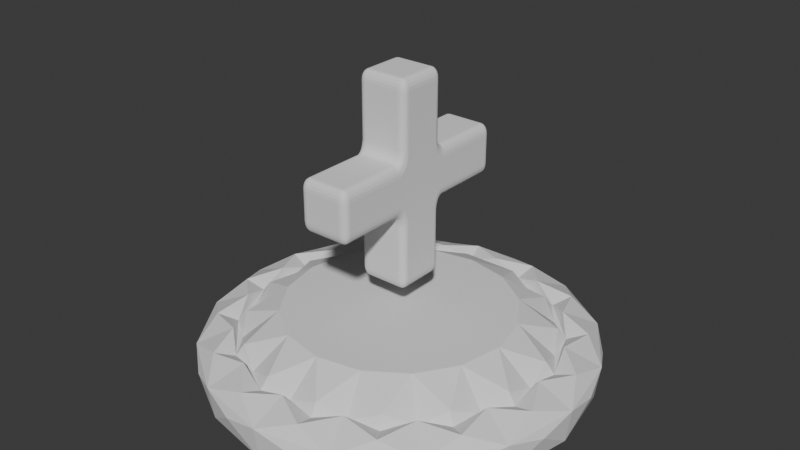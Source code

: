 # Source: health_pickup.blend  (saved by Blender 4.2.66; exported with 4.5.12 LTS)
import bpy
from mathutils import Matrix  # noqa: F401  (used for matrix-valued properties, if any)

bpy.ops.wm.read_factory_settings(use_empty=True)
scene = bpy.context.scene
scene.name = 'Scene'

# ---- collections
col_collection = bpy.data.collections.new('Collection'); scene.collection.children.link(col_collection)

# ---- world
world_world = bpy.data.worlds.new('World'); scene.world = world_world
world_world.use_nodes = True; world_world.node_tree.nodes.clear()
_N = world_world.node_tree.nodes; _L = world_world.node_tree.links
n0 = _N.new('ShaderNodeOutputWorld'); n0.name = 'World Output'; n0.location = (300, 300)
n1 = _N.new('ShaderNodeBackground'); n1.name = 'Background'; n1.location = (10, 300)
n1.inputs[0].default_value = (0.05088, 0.05088, 0.05088, 1.0)
_L.new(n1.outputs[0], n0.inputs[0])
n0.is_active_output = True
world_world.color = (0.05088, 0.05088, 0.05088)
world_world.sun_shadow_jitter_overblur = 0.0

# ---- meshes
me_cylinder = bpy.data.meshes.new('Cylinder')
me_cylinder.from_pydata([(0.0, 3.762, -0.614), (0.7522, 3.782, 0.614), (1.44, 3.475, -0.614), (2.142, 3.206, 0.614), (2.66, 2.66, -0.614), (3.206, 2.142, 0.614), (3.475, 1.44, -0.614), (3.782, 0.7522, 0.614), (3.762, 0.0, -0.614), (3.782, -0.7522, 0.614), (3.475, -1.44, -0.614), (3.206, -2.142, 0.614), (2.66, -2.66, -0.614), (2.142, -3.206, 0.614), (1.44, -3.475, -0.614), (0.7522, -3.782, 0.614), (0.0, -3.762, -0.614), (-0.7522, -3.782, 0.614), (-1.44, -3.475, -0.614), (-2.142, -3.206, 0.614), (-2.66, -2.66, -0.614), (-3.206, -2.142, 0.614), (-3.475, -1.44, -0.614), (-3.782, -0.7522, 0.614), (-3.762, 0.0, -0.614), (-3.782, 0.7522, 0.614), (-3.475, 1.44, -0.614), (-3.206, 2.142, 0.614), (-2.66, 2.66, -0.614), (-2.142, 3.206, 0.614), (-1.44, 3.475, -0.614), (-0.7522, 3.782, 0.614), (-9.105e-10, 3.856, 1.051), (0.0, 3.147, 1.797), (1.204, 2.907, 1.797), (1.475, 3.562, 1.051), (2.225, 2.225, 1.797), (2.726, 2.726, 1.051), (2.907, 1.204, 1.797), (3.562, 1.475, 1.051), (3.147, -1.863e-09, 1.797), (3.856, -2.429e-09, 1.051), (2.907, -1.204, 1.797), (3.562, -1.475, 1.051), (2.225, -2.225, 1.797), (2.726, -2.726, 1.051), (1.204, -2.907, 1.797), (1.475, -3.562, 1.051), (0.0, -3.147, 1.797), (-9.105e-10, -3.856, 1.051), (-1.204, -2.907, 1.797), (-1.475, -3.562, 1.051), (-2.225, -2.225, 1.797), (-2.726, -2.726, 1.051), (-2.907, -1.204, 1.797), (-3.562, -1.475, 1.051), (-3.147, -1.863e-09, 1.797), (-3.856, -2.429e-09, 1.051), (-2.907, 1.204, 1.797), (-3.562, 1.475, 1.051), (-2.225, 2.225, 1.797), (-2.726, 2.726, 1.051), (-1.204, 2.907, 1.797), (-1.475, 3.562, 1.051), (0.6934, 3.486, 1.596), (1.975, 2.955, 1.596), (2.955, 1.975, 1.596), (3.486, 0.6934, 1.596), (3.486, -0.6934, 1.596), (2.955, -1.975, 1.596), (1.975, -2.955, 1.596), (0.6934, -3.486, 1.596), (-0.6934, -3.486, 1.596), (-1.975, -2.955, 1.596), (-2.955, -1.975, 1.596), (-3.486, -0.6934, 1.596), (-3.486, 0.6934, 1.596), (-2.955, 1.975, 1.596), (-1.975, 2.955, 1.596), (-0.6934, 3.486, 1.596), (6.976e-10, 2.985, 1.255), (1.142, 2.758, 1.255), (2.111, 2.111, 1.255), (2.758, 1.142, 1.255), (2.985, -1.863e-09, 1.255), (2.758, -1.142, 1.255), (2.111, -2.111, 1.255), (1.142, -2.758, 1.255), (6.976e-10, -2.985, 1.255), (-1.142, -2.758, 1.255), (-2.111, -2.111, 1.255), (-2.758, -1.142, 1.255), (-2.985, -1.863e-09, 1.255), (-2.758, 1.142, 1.255), (-2.111, 2.111, 1.255), (-1.142, 2.758, 1.255), (0.6139, 3.086, 1.255), (1.748, 2.617, 1.255), (2.617, 1.748, 1.255), (3.086, 0.6139, 1.255), (3.086, -0.6139, 1.255), (2.617, -1.748, 1.255), (1.748, -2.617, 1.255), (0.6139, -3.086, 1.255), (-0.6139, -3.086, 1.255), (-1.748, -2.617, 1.255), (-2.617, -1.748, 1.255), (-3.086, -0.6139, 1.255), (-3.086, 0.6139, 1.255), (-2.617, 1.748, 1.255), (-1.748, 2.617, 1.255), (-0.6139, 3.086, 1.255), (0.5824, 2.928, 1.797), (1.659, 2.482, 1.797), (2.482, 1.659, 1.797), (2.928, 0.5824, 1.797), (2.928, -0.5824, 1.797), (2.482, -1.659, 1.797), (1.659, -2.482, 1.797), (0.5824, -2.928, 1.797), (-0.5824, -2.928, 1.797), (-1.659, -2.482, 1.797), (-2.482, -1.659, 1.797), (-2.928, -0.5824, 1.797), (-2.928, 0.5824, 1.797), (-2.482, 1.659, 1.797), (-1.659, 2.482, 1.797), (-0.5824, 2.928, 1.797), (4.095e-10, 2.28, 2.614), (0.8724, 2.106, 2.614), (1.612, 1.612, 2.614), (2.106, 0.8724, 2.614), (2.28, -1.026e-08, 2.614), (2.106, -0.8724, 2.614), (1.612, -1.612, 2.614), (0.8724, -2.106, 2.614), (4.095e-10, -2.28, 2.614), (-0.8724, -2.106, 2.614), (-1.612, -1.612, 2.614), (-2.106, -0.8724, 2.614), (-2.28, -1.026e-08, 2.614), (-2.106, 0.8724, 2.614), (-1.612, 1.612, 2.614), (-0.8724, 2.106, 2.614)], [], [(31, 32, 1, 0), (6, 5, 39, 7), (8, 7, 41, 9), (10, 9, 43, 11), (12, 11, 45, 13), (14, 13, 47, 15), (16, 15, 49, 17), (18, 17, 51, 19), (20, 19, 53, 21), (22, 21, 55, 23), (24, 23, 57, 25), (26, 25, 59, 27), (28, 27, 61, 29), (30, 29, 63, 31), (31, 0, 30), (0, 2, 4, 6, 8, 10, 12, 14, 16, 18, 20, 22, 24, 26, 28, 30), (64, 32, 79, 33), (4, 3, 37, 5), (35, 65, 37, 3), (39, 67, 41, 7), (45, 70, 47, 13), (55, 75, 57, 23), (63, 79, 32, 31), (41, 68, 43, 9), (51, 73, 53, 19), (59, 77, 61, 27), (47, 71, 49, 15), (20, 18, 19), (43, 69, 45, 11), (16, 14, 15), (61, 78, 63, 29), (56, 76, 57, 75), (4, 2, 3), (12, 10, 11), (57, 76, 59, 25), (30, 28, 29), (8, 6, 7), (53, 74, 55, 21), (26, 24, 25), (37, 66, 39, 5), (49, 72, 51, 17), (22, 20, 21), (97, 34, 96, 81), (10, 8, 9), (18, 16, 17), (28, 26, 27), (6, 4, 5), (14, 12, 13), (24, 22, 23), (32, 64, 35, 1), (99, 38, 98, 83), (100, 40, 99, 84), (101, 42, 100, 85), (102, 44, 101, 86), (103, 46, 102, 87), (104, 48, 103, 88), (105, 50, 104, 89), (106, 52, 105, 90), (107, 54, 106, 91), (109, 58, 108, 93), (110, 60, 109, 94), (111, 62, 110, 95), (1, 2, 0), (64, 33, 96, 34), (65, 34, 97, 36), (66, 36, 98, 38), (67, 38, 99, 40), (68, 40, 100, 42), (69, 42, 101, 44), (70, 44, 102, 46), (71, 46, 103, 48), (72, 48, 104, 50), (73, 50, 105, 52), (74, 52, 106, 54), (75, 54, 107, 56), (76, 56, 108, 58), (77, 58, 109, 60), (78, 60, 110, 62), (127, 128, 112, 80), (79, 62, 111, 33), (42, 69, 43, 68), (87, 118, 135, 119), (44, 70, 45, 69), (58, 77, 59, 76), (46, 71, 47, 70), (60, 78, 61, 77), (34, 65, 35, 64), (81, 112, 129, 113), (48, 72, 49, 71), (62, 79, 63, 78), (36, 66, 37, 65), (50, 73, 51, 72), (38, 67, 39, 66), (52, 74, 53, 73), (40, 68, 41, 67), (54, 75, 55, 74), (108, 56, 107, 92), (96, 80, 112, 81), (82, 113, 130, 114), (97, 81, 113, 82), (83, 114, 131, 115), (98, 82, 114, 83), (84, 115, 132, 116), (99, 83, 115, 84), (85, 116, 133, 117), (100, 84, 116, 85), (101, 85, 117, 86), (102, 86, 118, 87), (88, 119, 136, 120), (103, 87, 119, 88), (89, 120, 137, 121), (104, 88, 120, 89), (90, 121, 138, 122), (105, 89, 121, 90), (91, 122, 139, 123), (106, 90, 122, 91), (92, 123, 140, 124), (107, 91, 123, 92), (108, 92, 124, 93), (94, 125, 142, 126), (109, 93, 125, 94), (95, 126, 143, 127), (110, 94, 126, 95), (111, 95, 127, 80), (140, 123, 139), (93, 124, 141, 125), (86, 117, 134, 118), (130, 113, 129), (133, 116, 132), (131, 114, 130), (134, 117, 133), (141, 124, 140), (132, 115, 131), (135, 118, 134), (142, 125, 141), (136, 119, 135), (143, 126, 142), (137, 120, 136), (128, 127, 143), (138, 121, 137), (139, 122, 138), (129, 128, 143, 142, 141, 140, 139, 138, 137, 136, 135, 134, 133, 132, 131, 130), (129, 112, 128), (98, 36, 97, 82), (111, 80, 96, 33), (2, 1, 35, 3)])
_uv = me_cylinder.uv_layers.new(name='UVMap')
_uv.uv.foreach_set('vector', [0.03125, 1.0, 1.0, 1.0, 0.9688, 1.0, 0.0, 0.5, 0.8125, 0.5, 0.8438, 1.0, 0.8125, 1.0, 0.7812, 1.0, 0.75, 0.5, 0.7812, 1.0, 0.75, 1.0, 0.7188, 1.0, 0.6875, 0.5, 0.7188, 1.0, 0.6875, 1.0, 0.6562, 1.0, 0.625, 0.5, 0.6562, 1.0, 0.625, 1.0, 0.5938, 1.0, 0.5625, 0.5, 0.5938, 1.0, 0.5625, 1.0, 0.5312, 1.0, 0.5, 0.5, 0.5312, 1.0, 0.5, 1.0, 0.4688, 1.0, 0.4375, 0.5, 0.4688, 1.0, 0.4375, 1.0, 0.4062, 1.0, 0.375, 0.5, 0.4062, 1.0, 0.375, 1.0, 0.3438, 1.0, 0.3125, 0.5, 0.3438, 1.0, 0.3125, 1.0, 0.2812, 1.0, 0.25, 0.5, 0.2812, 1.0, 0.25, 1.0, 0.2188, 1.0, 0.1875, 0.5, 0.2188, 1.0, 0.1875, 1.0, 0.1562, 1.0, 0.125, 0.5, 0.1562, 1.0, 0.125, 1.0, 0.09375, 1.0, 0.0625, 0.5, 0.09375, 1.0, 0.0625, 1.0, 0.03125, 1.0, 0.03125, 1.0, 0.75, 0.49, 0.0625, 0.5, 0.75, 0.49, 0.8418, 0.4717, 0.9197, 0.4197, 0.9717, 0.3418, 0.99, 0.25, 0.9717, 0.1582, 0.9197, 0.08029, 0.8418, 0.02827, 0.75, 0.01, 0.6582, 0.02827, 0.5803, 0.08029, 0.5283, 0.1582, 0.51, 0.25, 0.5283, 0.3418, 0.5803, 0.4197, 0.6582, 0.4717, 0.2932, 0.467, 0.25, 0.49, 0.2068, 0.467, 0.25, 0.4459, 0.875, 0.5, 0.9062, 1.0, 0.875, 1.0, 0.8438, 1.0, 0.3418, 0.4717, 0.3729, 0.434, 0.875, 1.0, 0.9062, 1.0, 0.4717, 0.3418, 0.467, 0.2932, 0.75, 1.0, 0.7812, 1.0, 0.4197, 0.08029, 0.3729, 0.06605, 0.5625, 1.0, 0.5938, 1.0, 0.02827, 0.1582, 0.03302, 0.2068, 0.25, 1.0, 0.2812, 1.0, 0.1582, 0.4717, 0.2068, 0.467, 0.0, 1.0, 0.03125, 1.0, 0.49, 0.25, 0.467, 0.2068, 0.6875, 1.0, 0.7188, 1.0, 0.1582, 0.02827, 0.1271, 0.06605, 0.375, 1.0, 0.4062, 1.0, 0.02827, 0.3418, 0.06605, 0.3729, 0.125, 1.0, 0.1562, 1.0, 0.3418, 0.02827, 0.2932, 0.03302, 0.5, 1.0, 0.5312, 1.0, 0.5803, 0.08029, 0.4375, 0.5, 0.4062, 1.0, 0.4717, 0.1582, 0.434, 0.1271, 0.625, 1.0, 0.6562, 1.0, 0.75, 0.01, 0.5625, 0.5, 0.5312, 1.0, 0.08029, 0.4197, 0.1271, 0.434, 0.0625, 1.0, 0.09375, 1.0, 0.05412, 0.25, 0.03302, 0.2932, 0.01, 0.25, 0.03302, 0.2068, 0.9197, 0.4197, 0.9375, 0.5, 0.9062, 1.0, 0.9197, 0.08029, 0.6875, 0.5, 0.6562, 1.0, 0.01, 0.25, 0.03302, 0.2932, 0.1875, 1.0, 0.2188, 1.0, 0.6582, 0.4717, 0.125, 0.5, 0.09375, 1.0, 0.99, 0.25, 0.8125, 0.5, 0.7812, 1.0, 0.08029, 0.08029, 0.06605, 0.1271, 0.3125, 1.0, 0.3438, 1.0, 0.5283, 0.3418, 0.25, 0.5, 0.2188, 1.0, 0.4197, 0.4197, 0.434, 0.3729, 0.8125, 1.0, 0.8438, 1.0, 0.25, 0.01, 0.2068, 0.03302, 0.4375, 1.0, 0.4688, 1.0, 0.5283, 0.1582, 0.375, 0.5, 0.3438, 1.0, 0.3588, 0.4129, 0.325, 0.431, 0.2882, 0.4421, 0.3211, 0.4217, 0.9717, 0.1582, 0.75, 0.5, 0.7188, 1.0, 0.6582, 0.02827, 0.5, 0.5, 0.4688, 1.0, 0.5803, 0.4197, 0.1875, 0.5, 0.1562, 1.0, 0.9717, 0.3418, 0.875, 0.5, 0.8438, 1.0, 0.8418, 0.02827, 0.625, 0.5, 0.5938, 1.0, 0.51, 0.25, 0.3125, 0.5, 0.2812, 1.0, 0.25, 0.49, 0.2932, 0.467, 0.9375, 1.0, 0.9688, 1.0, 0.4421, 0.2882, 0.431, 0.325, 0.4129, 0.3588, 0.4217, 0.3211, 0.4421, 0.2118, 0.4459, 0.25, 0.4421, 0.2882, 0.4358, 0.25, 0.4129, 0.1412, 0.431, 0.175, 0.4421, 0.2118, 0.4217, 0.1789, 0.3588, 0.08713, 0.3885, 0.1115, 0.4129, 0.1412, 0.3814, 0.1186, 0.2882, 0.05788, 0.325, 0.06903, 0.3588, 0.08713, 0.3211, 0.07831, 0.2118, 0.05788, 0.25, 0.05412, 0.2882, 0.05788, 0.25, 0.06416, 0.1412, 0.08713, 0.175, 0.06903, 0.2118, 0.05788, 0.1789, 0.07831, 0.08713, 0.1412, 0.1115, 0.1115, 0.1412, 0.08713, 0.1186, 0.1186, 0.05788, 0.2118, 0.06903, 0.175, 0.08713, 0.1412, 0.07831, 0.1789, 0.08713, 0.3588, 0.06903, 0.325, 0.05788, 0.2882, 0.07831, 0.3211, 0.1412, 0.4129, 0.1115, 0.3885, 0.08713, 0.3588, 0.1186, 0.3814, 0.2118, 0.4421, 0.175, 0.431, 0.1412, 0.4129, 0.1789, 0.4217, 0.9688, 1.0, 0.8418, 0.4717, 1.0, 0.5, 0.2932, 0.467, 0.25, 0.4459, 0.2882, 0.4421, 0.325, 0.431, 0.3729, 0.434, 0.325, 0.431, 0.3588, 0.4129, 0.3885, 0.3885, 0.434, 0.3729, 0.3885, 0.3885, 0.4129, 0.3588, 0.431, 0.325, 0.467, 0.2932, 0.431, 0.325, 0.4421, 0.2882, 0.4459, 0.25, 0.467, 0.2068, 0.4459, 0.25, 0.4421, 0.2118, 0.431, 0.175, 0.434, 0.1271, 0.431, 0.175, 0.4129, 0.1412, 0.3885, 0.1115, 0.3729, 0.06605, 0.3885, 0.1115, 0.3588, 0.08713, 0.325, 0.06903, 0.2932, 0.03302, 0.325, 0.06903, 0.2882, 0.05788, 0.25, 0.05412, 0.2068, 0.03302, 0.25, 0.05412, 0.2118, 0.05788, 0.175, 0.06903, 0.1271, 0.06605, 0.175, 0.06903, 0.1412, 0.08713, 0.1115, 0.1115, 0.06605, 0.1271, 0.1115, 0.1115, 0.08713, 0.1412, 0.06903, 0.175, 0.03302, 0.2068, 0.06903, 0.175, 0.05788, 0.2118, 0.05412, 0.25, 0.03302, 0.2932, 0.05412, 0.25, 0.05788, 0.2882, 0.06903, 0.325, 0.06605, 0.3729, 0.06903, 0.325, 0.08713, 0.3588, 0.1115, 0.3885, 0.1271, 0.434, 0.1115, 0.3885, 0.1412, 0.4129, 0.175, 0.431, 0.2137, 0.4323, 0.25, 0.4358, 0.2863, 0.4323, 0.25, 0.4358, 0.2068, 0.467, 0.175, 0.431, 0.2118, 0.4421, 0.25, 0.4459, 0.431, 0.175, 0.434, 0.1271, 0.4717, 0.1582, 0.467, 0.2068, 0.3211, 0.07831, 0.3532, 0.09548, 0.3211, 0.07831, 0.2863, 0.06774, 0.3885, 0.1115, 0.3729, 0.06605, 0.4197, 0.08029, 0.434, 0.1271, 0.06903, 0.325, 0.06605, 0.3729, 0.02827, 0.3418, 0.03302, 0.2932, 0.325, 0.06903, 0.2932, 0.03302, 0.3418, 0.02827, 0.3729, 0.06605, 0.1115, 0.3885, 0.1271, 0.434, 0.08029, 0.4197, 0.06605, 0.3729, 0.325, 0.431, 0.3729, 0.434, 0.3418, 0.4717, 0.2932, 0.467, 0.3211, 0.4217, 0.2863, 0.4323, 0.3211, 0.4217, 0.3532, 0.4045, 0.25, 0.05412, 0.2068, 0.03302, 0.25, 0.01, 0.2932, 0.03302, 0.175, 0.431, 0.2068, 0.467, 0.1582, 0.4717, 0.1271, 0.434, 0.3885, 0.3885, 0.434, 0.3729, 0.4197, 0.4197, 0.3729, 0.434, 0.175, 0.06903, 0.1271, 0.06605, 0.1582, 0.02827, 0.2068, 0.03302, 0.431, 0.325, 0.467, 0.2932, 0.4717, 0.3418, 0.434, 0.3729, 0.1115, 0.1115, 0.06605, 0.1271, 0.08029, 0.08029, 0.1271, 0.06605, 0.4459, 0.25, 0.467, 0.2068, 0.49, 0.25, 0.467, 0.2932, 0.06903, 0.175, 0.03302, 0.2068, 0.02827, 0.1582, 0.06605, 0.1271, 0.05788, 0.2882, 0.05412, 0.25, 0.05788, 0.2118, 0.06416, 0.25, 0.2882, 0.4421, 0.25, 0.4358, 0.2863, 0.4323, 0.3211, 0.4217, 0.3814, 0.3814, 0.3532, 0.4045, 0.3814, 0.3814, 0.4045, 0.3532, 0.3588, 0.4129, 0.3211, 0.4217, 0.3532, 0.4045, 0.3814, 0.3814, 0.4217, 0.3211, 0.4045, 0.3532, 0.4217, 0.3211, 0.4323, 0.2863, 0.4129, 0.3588, 0.3814, 0.3814, 0.4045, 0.3532, 0.4217, 0.3211, 0.4358, 0.25, 0.4323, 0.2863, 0.4358, 0.25, 0.4323, 0.2137, 0.4421, 0.2882, 0.4217, 0.3211, 0.4323, 0.2863, 0.4358, 0.25, 0.4217, 0.1789, 0.4323, 0.2137, 0.4217, 0.1789, 0.4045, 0.1468, 0.4421, 0.2118, 0.4358, 0.25, 0.4323, 0.2137, 0.4217, 0.1789, 0.4129, 0.1412, 0.4217, 0.1789, 0.4045, 0.1468, 0.3814, 0.1186, 0.3588, 0.08713, 0.3814, 0.1186, 0.3532, 0.09548, 0.3211, 0.07831, 0.25, 0.06416, 0.2863, 0.06774, 0.25, 0.06416, 0.2137, 0.06774, 0.2882, 0.05788, 0.3211, 0.07831, 0.2863, 0.06774, 0.25, 0.06416, 0.1789, 0.07831, 0.2137, 0.06774, 0.1789, 0.07831, 0.1468, 0.09548, 0.2118, 0.05788, 0.25, 0.06416, 0.2137, 0.06774, 0.1789, 0.07831, 0.1186, 0.1186, 0.1468, 0.09548, 0.1186, 0.1186, 0.09548, 0.1468, 0.1412, 0.08713, 0.1789, 0.07831, 0.1468, 0.09548, 0.1186, 0.1186, 0.07831, 0.1789, 0.09548, 0.1468, 0.07831, 0.1789, 0.06774, 0.2137, 0.08713, 0.1412, 0.1186, 0.1186, 0.09548, 0.1468, 0.07831, 0.1789, 0.06416, 0.25, 0.06774, 0.2137, 0.06416, 0.25, 0.06774, 0.2863, 0.05788, 0.2118, 0.07831, 0.1789, 0.06774, 0.2137, 0.06416, 0.25, 0.05788, 0.2882, 0.06416, 0.25, 0.06774, 0.2863, 0.07831, 0.3211, 0.1186, 0.3814, 0.09548, 0.3532, 0.1186, 0.3814, 0.1468, 0.4045, 0.08713, 0.3588, 0.07831, 0.3211, 0.09548, 0.3532, 0.1186, 0.3814, 0.1789, 0.4217, 0.1468, 0.4045, 0.1789, 0.4217, 0.2137, 0.4323, 0.1412, 0.4129, 0.1186, 0.3814, 0.1468, 0.4045, 0.1789, 0.4217, 0.2118, 0.4421, 0.1789, 0.4217, 0.2137, 0.4323, 0.25, 0.4358, 0.06416, 0.25, 0.06774, 0.2137, 0.07831, 0.1789, 0.07831, 0.3211, 0.06774, 0.2863, 0.07831, 0.3211, 0.09548, 0.3532, 0.3814, 0.1186, 0.4045, 0.1468, 0.3814, 0.1186, 0.3532, 0.09548, 0.3814, 0.3814, 0.3532, 0.4045, 0.3211, 0.4217, 0.4217, 0.1789, 0.4323, 0.2137, 0.4358, 0.25, 0.4217, 0.3211, 0.4045, 0.3532, 0.3814, 0.3814, 0.3814, 0.1186, 0.4045, 0.1468, 0.4217, 0.1789, 0.07831, 0.3211, 0.06774, 0.2863, 0.06416, 0.25, 0.4358, 0.25, 0.4323, 0.2863, 0.4217, 0.3211, 0.3211, 0.07831, 0.3532, 0.09548, 0.3814, 0.1186, 0.1186, 0.3814, 0.09548, 0.3532, 0.07831, 0.3211, 0.25, 0.06416, 0.2863, 0.06774, 0.3211, 0.07831, 0.1789, 0.4217, 0.1468, 0.4045, 0.1186, 0.3814, 0.1789, 0.07831, 0.2137, 0.06774, 0.25, 0.06416, 0.25, 0.4358, 0.2137, 0.4323, 0.1789, 0.4217, 0.1186, 0.1186, 0.1468, 0.09548, 0.1789, 0.07831, 0.07831, 0.1789, 0.09548, 0.1468, 0.1186, 0.1186, 0.3211, 0.4217, 0.25, 0.4358, 0.1789, 0.4217, 0.1186, 0.3814, 0.07831, 0.3211, 0.06416, 0.25, 0.07831, 0.1789, 0.1186, 0.1186, 0.1789, 0.07831, 0.25, 0.06416, 0.3211, 0.07831, 0.3814, 0.1186, 0.4217, 0.1789, 0.4358, 0.25, 0.4217, 0.3211, 0.3814, 0.3814, 0.3211, 0.4217, 0.2863, 0.4323, 0.25, 0.4358, 0.4129, 0.3588, 0.3885, 0.3885, 0.3588, 0.4129, 0.3814, 0.3814, 0.2118, 0.4421, 0.25, 0.4358, 0.2882, 0.4421, 0.25, 0.4459, 0.9375, 0.5, 0.9688, 1.0, 0.9375, 1.0, 0.9062, 1.0])
me_cylinder.update()
me_cube_001 = bpy.data.meshes.new('Cube.001')
me_cube_001.from_pydata([(-0.3604, -0.667, -3.959), (-0.6104, -0.667, -3.709), (-0.3604, -0.917, -3.709), (-0.4376, -0.667, -3.947), (-0.5073, -0.667, -3.911), (-0.3604, -0.7443, -3.947), (-0.4401, -0.7464, -3.932), (-0.5039, -0.7438, -3.899), (-0.3604, -0.814, -3.911), (-0.4373, -0.8107, -3.898), (-0.4926, -0.7993, -3.875), (-0.5981, -0.7443, -3.709), (-0.5626, -0.814, -3.709), (-0.5981, -0.667, -3.786), (-0.5836, -0.7468, -3.788), (-0.5501, -0.8106, -3.786), (-0.5626, -0.667, -3.856), (-0.5499, -0.744, -3.853), (-0.5262, -0.7993, -3.841), (-0.3604, -0.9048, -3.786), (-0.3604, -0.8693, -3.856), (-0.4376, -0.9048, -3.709), (-0.4397, -0.8903, -3.789), (-0.4371, -0.8568, -3.852), (-0.5073, -0.8693, -3.709), (-0.504, -0.8566, -3.786), (-0.4926, -0.8329, -3.841), (-0.6104, -0.667, 3.709), (-0.3604, -0.667, 3.959), (-0.3604, -0.917, 3.709), (-0.5981, -0.667, 3.786), (-0.5626, -0.667, 3.856), (-0.5981, -0.7443, 3.709), (-0.5836, -0.7464, 3.789), (-0.5501, -0.7438, 3.852), (-0.5626, -0.814, 3.709), (-0.5499, -0.8107, 3.786), (-0.5262, -0.7993, 3.841), (-0.3604, -0.7443, 3.947), (-0.3604, -0.814, 3.911), (-0.4376, -0.667, 3.947), (-0.4397, -0.7468, 3.932), (-0.4371, -0.8106, 3.899), (-0.5073, -0.667, 3.911), (-0.504, -0.744, 3.898), (-0.4926, -0.7993, 3.875), (-0.4376, -0.9048, 3.709), (-0.5073, -0.8693, 3.709), (-0.3604, -0.9048, 3.786), (-0.4401, -0.8903, 3.788), (-0.5039, -0.8568, 3.786), (-0.3604, -0.8693, 3.856), (-0.4373, -0.8566, 3.853), (-0.4926, -0.8329, 3.841), (-0.3604, 0.667, -3.959), (-0.3604, 0.917, -3.709), (-0.6104, 0.667, -3.709), (-0.3604, 0.7443, -3.947), (-0.3604, 0.814, -3.911), (-0.4376, 0.667, -3.947), (-0.4397, 0.7468, -3.932), (-0.4371, 0.8106, -3.899), (-0.5073, 0.667, -3.911), (-0.504, 0.744, -3.898), (-0.4926, 0.7993, -3.875), (-0.4376, 0.9048, -3.709), (-0.5073, 0.8693, -3.709), (-0.3604, 0.9048, -3.786), (-0.4401, 0.8903, -3.788), (-0.5039, 0.8568, -3.786), (-0.3604, 0.8693, -3.856), (-0.4373, 0.8566, -3.853), (-0.4926, 0.8329, -3.841), (-0.5981, 0.667, -3.786), (-0.5626, 0.667, -3.856), (-0.5981, 0.7443, -3.709), (-0.5836, 0.7464, -3.789), (-0.5501, 0.7438, -3.852), (-0.5626, 0.814, -3.709), (-0.5499, 0.8107, -3.786), (-0.5262, 0.7993, -3.841), (-0.6104, 0.667, 3.709), (-0.3604, 0.917, 3.709), (-0.3604, 0.667, 3.959), (-0.5981, 0.7443, 3.709), (-0.5626, 0.814, 3.709), (-0.5981, 0.667, 3.786), (-0.5836, 0.7468, 3.788), (-0.5501, 0.8106, 3.786), (-0.5626, 0.667, 3.856), (-0.5499, 0.744, 3.853), (-0.5262, 0.7993, 3.841), (-0.3604, 0.9048, 3.786), (-0.3604, 0.8693, 3.856), (-0.4376, 0.9048, 3.709), (-0.4397, 0.8903, 3.789), (-0.4371, 0.8568, 3.852), (-0.5073, 0.8693, 3.709), (-0.504, 0.8566, 3.786), (-0.4926, 0.8329, 3.841), (-0.4376, 0.667, 3.947), (-0.5073, 0.667, 3.911), (-0.3604, 0.7443, 3.947), (-0.4401, 0.7464, 3.932), (-0.5039, 0.7438, 3.899), (-0.3604, 0.814, 3.911), (-0.4373, 0.8107, 3.898), (-0.4926, 0.7993, 3.875), (0.3604, -0.917, -3.709), (0.6104, -0.667, -3.709), (0.3604, -0.667, -3.959), (0.4376, -0.9048, -3.709), (0.5073, -0.8693, -3.709), (0.3604, -0.9048, -3.786), (0.4401, -0.8903, -3.788), (0.5039, -0.8568, -3.786), (0.3604, -0.8693, -3.856), (0.4373, -0.8566, -3.853), (0.4926, -0.8329, -3.841), (0.5981, -0.667, -3.786), (0.5626, -0.667, -3.856), (0.5981, -0.7443, -3.709), (0.5836, -0.7464, -3.789), (0.5501, -0.7438, -3.852), (0.5626, -0.814, -3.709), (0.5499, -0.8107, -3.786), (0.5262, -0.7993, -3.841), (0.3604, -0.7443, -3.947), (0.3604, -0.814, -3.911), (0.4376, -0.667, -3.947), (0.4397, -0.7468, -3.932), (0.4371, -0.8106, -3.899), (0.5073, -0.667, -3.911), (0.504, -0.744, -3.898), (0.4926, -0.7993, -3.875), (0.3604, -0.667, 3.959), (0.6104, -0.667, 3.709), (0.3604, -0.917, 3.709), (0.4376, -0.667, 3.947), (0.5073, -0.667, 3.911), (0.3604, -0.7443, 3.947), (0.4401, -0.7464, 3.932), (0.5039, -0.7438, 3.899), (0.3604, -0.814, 3.911), (0.4373, -0.8107, 3.898), (0.4926, -0.7993, 3.875), (0.5981, -0.7443, 3.709), (0.5626, -0.814, 3.709), (0.5981, -0.667, 3.786), (0.5836, -0.7468, 3.788), (0.5501, -0.8106, 3.786), (0.5626, -0.667, 3.856), (0.5499, -0.744, 3.853), (0.5262, -0.7993, 3.841), (0.3604, -0.9048, 3.786), (0.3604, -0.8693, 3.856), (0.4376, -0.9048, 3.709), (0.4397, -0.8903, 3.789), (0.4371, -0.8568, 3.852), (0.5073, -0.8693, 3.709), (0.504, -0.8566, 3.786), (0.4926, -0.8329, 3.841), (0.6104, 0.667, -3.709), (0.3604, 0.917, -3.709), (0.3604, 0.667, -3.959), (0.5981, 0.7443, -3.709), (0.5626, 0.814, -3.709), (0.5981, 0.667, -3.786), (0.5836, 0.7468, -3.788), (0.5501, 0.8106, -3.786), (0.5626, 0.667, -3.856), (0.5499, 0.744, -3.853), (0.5262, 0.7993, -3.841), (0.3604, 0.9048, -3.786), (0.3604, 0.8693, -3.856), (0.4376, 0.9048, -3.709), (0.4397, 0.8903, -3.789), (0.4371, 0.8568, -3.852), (0.5073, 0.8693, -3.709), (0.504, 0.8566, -3.786), (0.4926, 0.8329, -3.841), (0.4376, 0.667, -3.947), (0.5073, 0.667, -3.911), (0.3604, 0.7443, -3.947), (0.4401, 0.7464, -3.932), (0.5039, 0.7438, -3.899), (0.3604, 0.814, -3.911), (0.4373, 0.8107, -3.898), (0.4926, 0.7993, -3.875), (0.3604, 0.667, 3.959), (0.3604, 0.917, 3.709), (0.6104, 0.667, 3.709), (0.3604, 0.7443, 3.947), (0.3604, 0.814, 3.911), (0.4376, 0.667, 3.947), (0.4397, 0.7468, 3.932), (0.4371, 0.8106, 3.899), (0.5073, 0.667, 3.911), (0.504, 0.744, 3.898), (0.4926, 0.7993, 3.875), (0.4376, 0.9048, 3.709), (0.5073, 0.8693, 3.709), (0.3604, 0.9048, 3.786), (0.4401, 0.8903, 3.788), (0.5039, 0.8568, 3.786), (0.3604, 0.8693, 3.856), (0.4373, 0.8566, 3.853), (0.4926, 0.8329, 3.841), (0.5981, 0.667, 3.786), (0.5626, 0.667, 3.856), (0.5981, 0.7443, 3.709), (0.5836, 0.7464, 3.789), (0.5501, 0.7438, 3.852), (0.5626, 0.814, 3.709), (0.5499, 0.8107, 3.786), (0.5262, 0.7993, 3.841), (-0.6104, -0.667, -1.24), (-0.8604, -0.667, -0.9897), (-0.8604, -0.917, -0.7397), (-0.3604, -0.917, -1.24), (-0.6237, -0.667, -1.163), (-0.6587, -0.667, -1.093), (-0.597, -0.744, -1.24), (-0.6129, -0.7449, -1.157), (-0.6479, -0.7462, -1.084), (-0.562, -0.8135, -1.24), (-0.5874, -0.8145, -1.149), (-0.6268, -0.8158, -1.067), (-0.8604, -0.744, -0.9764), (-0.8604, -0.8135, -0.9414), (-0.7834, -0.667, -1.003), (-0.7783, -0.7453, -0.9944), (-0.7693, -0.8148, -0.9674), (-0.7139, -0.667, -1.038), (-0.7044, -0.7462, -1.028), (-0.688, -0.8158, -1.006), (-0.7065, -0.917, -0.7664), (-0.5674, -0.917, -0.8364), (-0.8604, -0.9037, -0.8166), (-0.7318, -0.8968, -0.8519), (-0.6169, -0.8962, -0.9085), (-0.8604, -0.8687, -0.8862), (-0.754, -0.8656, -0.9204), (-0.6592, -0.8658, -0.9674), (-0.4373, -0.9037, -1.24), (-0.5068, -0.8687, -1.24), (-0.387, -0.917, -1.086), (-0.4751, -0.8978, -1.112), (-0.5413, -0.8663, -1.133), (-0.4571, -0.917, -0.9468), (-0.5304, -0.8962, -0.9967), (-0.588, -0.8658, -1.039), (-0.8604, -0.667, 0.9897), (-0.6104, -0.667, 1.24), (-0.3604, -0.917, 1.24), (-0.8604, -0.917, 0.7397), (-0.7834, -0.667, 1.003), (-0.7139, -0.667, 1.038), (-0.8604, -0.744, 0.9764), (-0.7779, -0.7449, 0.9923), (-0.7042, -0.7462, 1.027), (-0.8604, -0.8135, 0.9414), (-0.7693, -0.8145, 0.9668), (-0.688, -0.8158, 1.006), (-0.597, -0.744, 1.24), (-0.562, -0.8135, 1.24), (-0.6237, -0.667, 1.163), (-0.615, -0.7453, 1.158), (-0.5881, -0.8148, 1.149), (-0.6587, -0.667, 1.093), (-0.6486, -0.7462, 1.084), (-0.6268, -0.8158, 1.067), (-0.387, -0.917, 1.086), (-0.4571, -0.917, 0.9468), (-0.4373, -0.9037, 1.24), (-0.4726, -0.8968, 1.111), (-0.5291, -0.8962, 0.9963), (-0.5068, -0.8687, 1.24), (-0.541, -0.8656, 1.133), (-0.588, -0.8658, 1.039), (-0.8604, -0.9037, 0.8166), (-0.8604, -0.8687, 0.8862), (-0.7065, -0.917, 0.7664), (-0.7327, -0.8978, 0.8545), (-0.754, -0.8663, 0.9206), (-0.5674, -0.917, 0.8364), (-0.6174, -0.8962, 0.9098), (-0.6592, -0.8658, 0.9674), (-0.8604, 0.667, -0.9897), (-0.6104, 0.667, -1.24), (-0.3604, 0.917, -1.24), (-0.8604, 0.917, -0.7397), (-0.7834, 0.667, -1.003), (-0.7139, 0.667, -1.038), (-0.8604, 0.744, -0.9764), (-0.7779, 0.7449, -0.9923), (-0.7042, 0.7462, -1.027), (-0.8604, 0.8135, -0.9414), (-0.7693, 0.8145, -0.9668), (-0.688, 0.8158, -1.006), (-0.597, 0.744, -1.24), (-0.562, 0.8135, -1.24), (-0.6237, 0.667, -1.163), (-0.615, 0.7453, -1.158), (-0.5881, 0.8148, -1.149), (-0.6587, 0.667, -1.093), (-0.6486, 0.7462, -1.084), (-0.6268, 0.8158, -1.067), (-0.387, 0.917, -1.086), (-0.4571, 0.917, -0.9468), (-0.4373, 0.9037, -1.24), (-0.4726, 0.8968, -1.111), (-0.5291, 0.8962, -0.9963), (-0.5068, 0.8687, -1.24), (-0.541, 0.8656, -1.133), (-0.588, 0.8658, -1.039), (-0.8604, 0.9037, -0.8166), (-0.8604, 0.8687, -0.8862), (-0.7065, 0.917, -0.7664), (-0.7327, 0.8978, -0.8545), (-0.754, 0.8663, -0.9206), (-0.5674, 0.917, -0.8364), (-0.6174, 0.8962, -0.9098), (-0.6592, 0.8658, -0.9674), (-0.8604, 0.667, 0.9897), (-0.8604, 0.917, 0.7397), (-0.3604, 0.917, 1.24), (-0.6104, 0.667, 1.24), (-0.8604, 0.744, 0.9764), (-0.8604, 0.8135, 0.9414), (-0.7834, 0.667, 1.003), (-0.7783, 0.7453, 0.9944), (-0.7693, 0.8148, 0.9674), (-0.7139, 0.667, 1.038), (-0.7044, 0.7462, 1.028), (-0.688, 0.8158, 1.006), (-0.7065, 0.917, 0.7664), (-0.5674, 0.917, 0.8364), (-0.8604, 0.9037, 0.8166), (-0.7318, 0.8968, 0.8519), (-0.6169, 0.8962, 0.9085), (-0.8604, 0.8687, 0.8862), (-0.754, 0.8656, 0.9204), (-0.6592, 0.8658, 0.9674), (-0.4373, 0.9037, 1.24), (-0.5068, 0.8687, 1.24), (-0.387, 0.917, 1.086), (-0.4751, 0.8978, 1.112), (-0.5413, 0.8663, 1.133), (-0.4571, 0.917, 0.9468), (-0.5304, 0.8962, 0.9967), (-0.588, 0.8658, 1.039), (-0.6237, 0.667, 1.163), (-0.6587, 0.667, 1.093), (-0.597, 0.744, 1.24), (-0.6129, 0.7449, 1.157), (-0.6479, 0.7462, 1.084), (-0.562, 0.8135, 1.24), (-0.5874, 0.8145, 1.149), (-0.6268, 0.8158, 1.067), (0.8604, 0.667, -0.9897), (0.8604, 0.917, -0.7397), (0.3604, 0.917, -1.24), (0.6104, 0.667, -1.24), (0.8604, 0.744, -0.9764), (0.8604, 0.8135, -0.9414), (0.7834, 0.667, -1.003), (0.7783, 0.7453, -0.9944), (0.7693, 0.8148, -0.9674), (0.7139, 0.667, -1.038), (0.7044, 0.7462, -1.028), (0.688, 0.8158, -1.006), (0.7065, 0.917, -0.7664), (0.5674, 0.917, -0.8364), (0.8604, 0.9037, -0.8166), (0.7318, 0.8968, -0.8519), (0.6169, 0.8962, -0.9085), (0.8604, 0.8687, -0.8862), (0.754, 0.8656, -0.9204), (0.6592, 0.8658, -0.9674), (0.4373, 0.9037, -1.24), (0.5068, 0.8687, -1.24), (0.387, 0.917, -1.086), (0.4751, 0.8978, -1.112), (0.5413, 0.8663, -1.133), (0.4571, 0.917, -0.9468), (0.5304, 0.8962, -0.9967), (0.588, 0.8658, -1.039), (0.6237, 0.667, -1.163), (0.6587, 0.667, -1.093), (0.597, 0.744, -1.24), (0.6129, 0.7449, -1.157), (0.6479, 0.7462, -1.084), (0.562, 0.8135, -1.24), (0.5874, 0.8145, -1.149), (0.6268, 0.8158, -1.067), (0.6104, 0.667, 1.24), (0.3604, 0.917, 1.24), (0.8604, 0.917, 0.7397), (0.8604, 0.667, 0.9897), (0.597, 0.744, 1.24), (0.562, 0.8135, 1.24), (0.6237, 0.667, 1.163), (0.615, 0.7453, 1.158), (0.5881, 0.8148, 1.149), (0.6587, 0.667, 1.093), (0.6486, 0.7462, 1.084), (0.6268, 0.8158, 1.067), (0.387, 0.917, 1.086), (0.4571, 0.917, 0.9468), (0.4373, 0.9037, 1.24), (0.4726, 0.8968, 1.111), (0.5291, 0.8962, 0.9963), (0.5068, 0.8687, 1.24), (0.541, 0.8656, 1.133), (0.588, 0.8658, 1.039), (0.8604, 0.9037, 0.8166), (0.8604, 0.8687, 0.8862), (0.7065, 0.917, 0.7664), (0.7327, 0.8978, 0.8545), (0.754, 0.8663, 0.9206), (0.5674, 0.917, 0.8364), (0.6174, 0.8962, 0.9098), (0.6592, 0.8658, 0.9674), (0.7834, 0.667, 1.003), (0.7139, 0.667, 1.038), (0.8604, 0.744, 0.9764), (0.7779, 0.7449, 0.9923), (0.7042, 0.7462, 1.027), (0.8604, 0.8135, 0.9414), (0.7693, 0.8145, 0.9668), (0.688, 0.8158, 1.006), (0.8604, -0.667, -0.9897), (0.6104, -0.667, -1.24), (0.3604, -0.917, -1.24), (0.8604, -0.917, -0.7397), (0.7834, -0.667, -1.003), (0.7139, -0.667, -1.038), (0.8604, -0.744, -0.9764), (0.7779, -0.7449, -0.9923), (0.7042, -0.7462, -1.027), (0.8604, -0.8135, -0.9414), (0.7693, -0.8145, -0.9668), (0.688, -0.8158, -1.006), (0.597, -0.744, -1.24), (0.562, -0.8135, -1.24), (0.6237, -0.667, -1.163), (0.615, -0.7453, -1.158), (0.5881, -0.8148, -1.149), (0.6587, -0.667, -1.093), (0.6486, -0.7462, -1.084), (0.6268, -0.8158, -1.067), (0.387, -0.917, -1.086), (0.4571, -0.917, -0.9468), (0.4373, -0.9037, -1.24), (0.4726, -0.8968, -1.111), (0.5291, -0.8962, -0.9963), (0.5068, -0.8687, -1.24), (0.541, -0.8656, -1.133), (0.588, -0.8658, -1.039), (0.8604, -0.9037, -0.8166), (0.8604, -0.8687, -0.8862), (0.7065, -0.917, -0.7664), (0.7327, -0.8978, -0.8545), (0.754, -0.8663, -0.9206), (0.5674, -0.917, -0.8364), (0.6174, -0.8962, -0.9098), (0.6592, -0.8658, -0.9674), (0.6104, -0.667, 1.24), (0.8604, -0.667, 0.9897), (0.8604, -0.917, 0.7397), (0.3604, -0.917, 1.24), (0.6237, -0.667, 1.163), (0.6587, -0.667, 1.093), (0.597, -0.744, 1.24), (0.6129, -0.7449, 1.157), (0.6479, -0.7462, 1.084), (0.562, -0.8135, 1.24), (0.5874, -0.8145, 1.149), (0.6268, -0.8158, 1.067), (0.8604, -0.744, 0.9764), (0.8604, -0.8135, 0.9414), (0.7834, -0.667, 1.003), (0.7783, -0.7453, 0.9944), (0.7693, -0.8148, 0.9674), (0.7139, -0.667, 1.038), (0.7044, -0.7462, 1.028), (0.688, -0.8158, 1.006), (0.7065, -0.917, 0.7664), (0.5674, -0.917, 0.8364), (0.8604, -0.9037, 0.8166), (0.7318, -0.8968, 0.8519), (0.6169, -0.8962, 0.9085), (0.8604, -0.8687, 0.8862), (0.754, -0.8656, 0.9204), (0.6592, -0.8658, 0.9674), (0.4373, -0.9037, 1.24), (0.5068, -0.8687, 1.24), (0.387, -0.917, 1.086), (0.4751, -0.8978, 1.112), (0.5413, -0.8663, 1.133), (0.4571, -0.917, 0.9468), (0.5304, -0.8962, 0.9967), (0.588, -0.8658, 1.039), (2.441, 0.667, -0.7397), (2.191, 0.917, -0.7397), (2.191, 0.667, -0.9897), (2.429, 0.7443, -0.7397), (2.394, 0.814, -0.7397), (2.429, 0.667, -0.817), (2.415, 0.7468, -0.819), (2.381, 0.8106, -0.8164), (2.394, 0.667, -0.8866), (2.381, 0.744, -0.8834), (2.357, 0.7993, -0.872), (2.191, 0.9048, -0.817), (2.191, 0.8693, -0.8866), (2.269, 0.9048, -0.7397), (2.271, 0.8903, -0.8195), (2.268, 0.8568, -0.8833), (2.338, 0.8693, -0.7397), (2.335, 0.8566, -0.8166), (2.324, 0.8329, -0.872), (2.269, 0.667, -0.9775), (2.338, 0.667, -0.942), (2.191, 0.7443, -0.9775), (2.271, 0.7464, -0.963), (2.335, 0.7438, -0.9295), (2.191, 0.814, -0.942), (2.268, 0.8107, -0.9293), (2.324, 0.7993, -0.9056), (-2.191, 0.667, -0.9897), (-2.191, 0.917, -0.7397), (-2.441, 0.667, -0.7397), (-2.191, 0.7443, -0.9775), (-2.191, 0.814, -0.942), (-2.269, 0.667, -0.9775), (-2.271, 0.7468, -0.963), (-2.268, 0.8106, -0.9295), (-2.338, 0.667, -0.942), (-2.335, 0.744, -0.9293), (-2.324, 0.7993, -0.9056), (-2.269, 0.9048, -0.7397), (-2.338, 0.8693, -0.7397), (-2.191, 0.9048, -0.817), (-2.271, 0.8903, -0.819), (-2.335, 0.8568, -0.8164), (-2.191, 0.8693, -0.8866), (-2.268, 0.8566, -0.8834), (-2.324, 0.8329, -0.872), (-2.429, 0.667, -0.817), (-2.394, 0.667, -0.8866), (-2.429, 0.7443, -0.7397), (-2.415, 0.7464, -0.8195), (-2.381, 0.7438, -0.8833), (-2.394, 0.814, -0.7397), (-2.381, 0.8107, -0.8166), (-2.357, 0.7993, -0.872), (2.191, 0.667, 0.9897), (2.191, 0.917, 0.7397), (2.441, 0.667, 0.7397), (2.191, 0.7443, 0.9775), (2.191, 0.814, 0.942), (2.269, 0.667, 0.9775), (2.271, 0.7468, 0.963), (2.268, 0.8106, 0.9295), (2.338, 0.667, 0.942), (2.335, 0.744, 0.9293), (2.324, 0.7993, 0.9056), (2.269, 0.9048, 0.7397), (2.338, 0.8693, 0.7397), (2.191, 0.9048, 0.817), (2.271, 0.8903, 0.819), (2.335, 0.8568, 0.8164), (2.191, 0.8693, 0.8866), (2.268, 0.8566, 0.8834), (2.324, 0.8329, 0.872), (2.429, 0.667, 0.817), (2.394, 0.667, 0.8866), (2.429, 0.7443, 0.7397), (2.415, 0.7464, 0.8195), (2.381, 0.7438, 0.8833), (2.394, 0.814, 0.7397), (2.381, 0.8107, 0.8166), (2.357, 0.7993, 0.872), (-2.441, 0.667, 0.7397), (-2.191, 0.917, 0.7397), (-2.191, 0.667, 0.9897), (-2.429, 0.7443, 0.7397), (-2.394, 0.814, 0.7397), (-2.429, 0.667, 0.817), (-2.415, 0.7468, 0.819), (-2.381, 0.8106, 0.8164), (-2.394, 0.667, 0.8866), (-2.381, 0.744, 0.8834), (-2.357, 0.7993, 0.872), (-2.191, 0.9048, 0.817), (-2.191, 0.8693, 0.8866), (-2.269, 0.9048, 0.7397), (-2.271, 0.8903, 0.8195), (-2.268, 0.8568, 0.8833), (-2.338, 0.8693, 0.7397), (-2.335, 0.8566, 0.8166), (-2.324, 0.8329, 0.872), (-2.269, 0.667, 0.9775), (-2.338, 0.667, 0.942), (-2.191, 0.7443, 0.9775), (-2.271, 0.7464, 0.963), (-2.335, 0.7438, 0.9295), (-2.191, 0.814, 0.942), (-2.268, 0.8107, 0.9293), (-2.324, 0.7993, 0.9056), (2.191, -0.667, -0.9897), (2.191, -0.917, -0.7397), (2.441, -0.667, -0.7397), (2.191, -0.7443, -0.9775), (2.191, -0.814, -0.942), (2.269, -0.667, -0.9775), (2.271, -0.7468, -0.963), (2.268, -0.8106, -0.9295), (2.338, -0.667, -0.942), (2.335, -0.744, -0.9293), (2.324, -0.7993, -0.9056), (2.269, -0.9048, -0.7397), (2.338, -0.8693, -0.7397), (2.191, -0.9048, -0.817), (2.271, -0.8903, -0.819), (2.335, -0.8568, -0.8164), (2.191, -0.8693, -0.8866), (2.268, -0.8566, -0.8834), (2.324, -0.8329, -0.872), (2.429, -0.667, -0.817), (2.394, -0.667, -0.8866), (2.429, -0.7443, -0.7397), (2.415, -0.7464, -0.8195), (2.381, -0.7438, -0.8833), (2.394, -0.814, -0.7397), (2.381, -0.8107, -0.8166), (2.357, -0.7993, -0.872), (-2.191, -0.917, -0.7397), (-2.191, -0.667, -0.9897), (-2.441, -0.667, -0.7397), (-2.191, -0.9048, -0.817), (-2.191, -0.8693, -0.8866), (-2.269, -0.9048, -0.7397), (-2.271, -0.8903, -0.8195), (-2.268, -0.8568, -0.8833), (-2.338, -0.8693, -0.7397), (-2.335, -0.8566, -0.8166), (-2.324, -0.8329, -0.872), (-2.269, -0.667, -0.9775), (-2.338, -0.667, -0.942), (-2.191, -0.7443, -0.9775), (-2.271, -0.7464, -0.963), (-2.335, -0.7438, -0.9295), (-2.191, -0.814, -0.942), (-2.268, -0.8107, -0.9293), (-2.324, -0.7993, -0.9056), (-2.429, -0.7443, -0.7397), (-2.394, -0.814, -0.7397), (-2.429, -0.667, -0.817), (-2.415, -0.7468, -0.819), (-2.381, -0.8106, -0.8164), (-2.394, -0.667, -0.8866), (-2.381, -0.744, -0.8834), (-2.357, -0.7993, -0.872), (2.441, -0.667, 0.7397), (2.191, -0.917, 0.7397), (2.191, -0.667, 0.9897), (2.429, -0.7443, 0.7397), (2.394, -0.814, 0.7397), (2.429, -0.667, 0.817), (2.415, -0.7468, 0.819), (2.381, -0.8106, 0.8164), (2.394, -0.667, 0.8866), (2.381, -0.744, 0.8834), (2.357, -0.7993, 0.872), (2.191, -0.9048, 0.817), (2.191, -0.8693, 0.8866), (2.269, -0.9048, 0.7397), (2.271, -0.8903, 0.8195), (2.268, -0.8568, 0.8833), (2.338, -0.8693, 0.7397), (2.335, -0.8566, 0.8166), (2.324, -0.8329, 0.872), (2.269, -0.667, 0.9775), (2.338, -0.667, 0.942), (2.191, -0.7443, 0.9775), (2.271, -0.7464, 0.963), (2.335, -0.7438, 0.9295), (2.191, -0.814, 0.942), (2.268, -0.8107, 0.9293), (2.324, -0.7993, 0.9056), (-2.441, -0.667, 0.7397), (-2.191, -0.667, 0.9897), (-2.191, -0.917, 0.7397), (-2.429, -0.667, 0.817), (-2.394, -0.667, 0.8866), (-2.429, -0.7443, 0.7397), (-2.415, -0.7464, 0.8195), (-2.381, -0.7438, 0.8833), (-2.394, -0.814, 0.7397), (-2.381, -0.8107, 0.8166), (-2.357, -0.7993, 0.872), (-2.191, -0.7443, 0.9775), (-2.191, -0.814, 0.942), (-2.269, -0.667, 0.9775), (-2.271, -0.7468, 0.963), (-2.268, -0.8106, 0.9295), (-2.338, -0.667, 0.942), (-2.335, -0.744, 0.9293), (-2.324, -0.7993, 0.9056), (-2.269, -0.9048, 0.7397), (-2.338, -0.8693, 0.7397), (-2.191, -0.9048, 0.817), (-2.271, -0.8903, 0.819), (-2.335, -0.8568, 0.8164), (-2.191, -0.8693, 0.8866), (-2.268, -0.8566, 0.8834), (-2.324, -0.8329, 0.872)], [], [(396, 468, 136, 191), (291, 318, 321, 309, 308, 290, 55, 163, 362, 382, 385, 373, 372, 361, 505, 559, 398, 418, 421, 409, 408, 397, 190, 82, 326, 346, 349, 337, 336, 325, 586, 532), (81, 27, 253, 327), (363, 162, 109, 433), (252, 694, 587, 324), (288, 531, 640, 217), (432, 612, 506, 360), (83, 189, 135, 28), (54, 0, 110, 164), (108, 2, 219, 246, 249, 237, 236, 218, 639, 695, 255, 282, 285, 273, 272, 254, 29, 137, 471, 498, 501, 489, 488, 470, 667, 613, 435, 462, 465, 453, 452, 434), (399, 558, 668, 469), (585, 693, 641, 533), (666, 560, 504, 614), (0, 3, 6, 5), (3, 4, 7, 6), (4, 16, 17, 7), (5, 6, 9, 8), (6, 7, 10, 9), (7, 17, 18, 10), (1, 11, 14, 13), (11, 12, 15, 14), (12, 24, 25, 15), (13, 14, 17, 16), (14, 15, 18, 17), (15, 25, 26, 18), (2, 19, 22, 21), (19, 20, 23, 22), (20, 8, 9, 23), (21, 22, 25, 24), (22, 23, 26, 25), (23, 9, 10, 26), (10, 18, 26), (27, 30, 33, 32), (30, 31, 34, 33), (31, 43, 44, 34), (32, 33, 36, 35), (33, 34, 37, 36), (34, 44, 45, 37), (28, 38, 41, 40), (38, 39, 42, 41), (39, 51, 52, 42), (40, 41, 44, 43), (41, 42, 45, 44), (42, 52, 53, 45), (29, 46, 49, 48), (46, 47, 50, 49), (47, 35, 36, 50), (48, 49, 52, 51), (49, 50, 53, 52), (50, 36, 37, 53), (37, 45, 53), (54, 57, 60, 59), (57, 58, 61, 60), (58, 70, 71, 61), (59, 60, 63, 62), (60, 61, 64, 63), (61, 71, 72, 64), (55, 65, 68, 67), (65, 66, 69, 68), (66, 78, 79, 69), (67, 68, 71, 70), (68, 69, 72, 71), (69, 79, 80, 72), (56, 73, 76, 75), (73, 74, 77, 76), (74, 62, 63, 77), (75, 76, 79, 78), (76, 77, 80, 79), (77, 63, 64, 80), (64, 72, 80), (81, 84, 87, 86), (84, 85, 88, 87), (85, 97, 98, 88), (86, 87, 90, 89), (87, 88, 91, 90), (88, 98, 99, 91), (82, 92, 95, 94), (92, 93, 96, 95), (93, 105, 106, 96), (94, 95, 98, 97), (95, 96, 99, 98), (96, 106, 107, 99), (83, 100, 103, 102), (100, 101, 104, 103), (101, 89, 90, 104), (102, 103, 106, 105), (103, 104, 107, 106), (104, 90, 91, 107), (91, 99, 107), (108, 111, 114, 113), (111, 112, 115, 114), (112, 124, 125, 115), (113, 114, 117, 116), (114, 115, 118, 117), (115, 125, 126, 118), (109, 119, 122, 121), (119, 120, 123, 122), (120, 132, 133, 123), (121, 122, 125, 124), (122, 123, 126, 125), (123, 133, 134, 126), (110, 127, 130, 129), (127, 128, 131, 130), (128, 116, 117, 131), (129, 130, 133, 132), (130, 131, 134, 133), (131, 117, 118, 134), (118, 126, 134), (135, 138, 141, 140), (138, 139, 142, 141), (139, 151, 152, 142), (140, 141, 144, 143), (141, 142, 145, 144), (142, 152, 153, 145), (136, 146, 149, 148), (146, 147, 150, 149), (147, 159, 160, 150), (148, 149, 152, 151), (149, 150, 153, 152), (150, 160, 161, 153), (137, 154, 157, 156), (154, 155, 158, 157), (155, 143, 144, 158), (156, 157, 160, 159), (157, 158, 161, 160), (158, 144, 145, 161), (145, 153, 161), (162, 165, 168, 167), (165, 166, 169, 168), (166, 178, 179, 169), (167, 168, 171, 170), (168, 169, 172, 171), (169, 179, 180, 172), (163, 173, 176, 175), (173, 174, 177, 176), (174, 186, 187, 177), (175, 176, 179, 178), (176, 177, 180, 179), (177, 187, 188, 180), (164, 181, 184, 183), (181, 182, 185, 184), (182, 170, 171, 185), (183, 184, 187, 186), (184, 185, 188, 187), (185, 171, 172, 188), (172, 180, 188), (189, 192, 195, 194), (192, 193, 196, 195), (193, 205, 206, 196), (194, 195, 198, 197), (195, 196, 199, 198), (196, 206, 207, 199), (190, 200, 203, 202), (200, 201, 204, 203), (201, 213, 214, 204), (202, 203, 206, 205), (203, 204, 207, 206), (204, 214, 215, 207), (191, 208, 211, 210), (208, 209, 212, 211), (209, 197, 198, 212), (210, 211, 214, 213), (211, 212, 215, 214), (212, 198, 199, 215), (199, 207, 215), (216, 220, 223, 222), (220, 221, 224, 223), (221, 233, 234, 224), (222, 223, 226, 225), (223, 224, 227, 226), (224, 234, 235, 227), (217, 228, 231, 230), (228, 229, 232, 231), (229, 241, 242, 232), (230, 231, 234, 233), (231, 232, 235, 234), (232, 242, 243, 235), (218, 236, 239, 238), (236, 237, 240, 239), (237, 249, 250, 240), (238, 239, 242, 241), (239, 240, 243, 242), (240, 250, 251, 243), (219, 244, 247, 246), (244, 245, 248, 247), (245, 225, 226, 248), (246, 247, 250, 249), (247, 248, 251, 250), (248, 226, 227, 251), (227, 235, 243, 251), (252, 256, 259, 258), (256, 257, 260, 259), (257, 269, 270, 260), (258, 259, 262, 261), (259, 260, 263, 262), (260, 270, 271, 263), (253, 264, 267, 266), (264, 265, 268, 267), (265, 277, 278, 268), (266, 267, 270, 269), (267, 268, 271, 270), (268, 278, 279, 271), (254, 272, 275, 274), (272, 273, 276, 275), (273, 285, 286, 276), (274, 275, 278, 277), (275, 276, 279, 278), (276, 286, 287, 279), (255, 280, 283, 282), (280, 281, 284, 283), (281, 261, 262, 284), (282, 283, 286, 285), (283, 284, 287, 286), (284, 262, 263, 287), (263, 271, 279, 287), (288, 292, 295, 294), (292, 293, 296, 295), (293, 305, 306, 296), (294, 295, 298, 297), (295, 296, 299, 298), (296, 306, 307, 299), (289, 300, 303, 302), (300, 301, 304, 303), (301, 313, 314, 304), (302, 303, 306, 305), (303, 304, 307, 306), (304, 314, 315, 307), (290, 308, 311, 310), (308, 309, 312, 311), (309, 321, 322, 312), (310, 311, 314, 313), (311, 312, 315, 314), (312, 322, 323, 315), (291, 316, 319, 318), (316, 317, 320, 319), (317, 297, 298, 320), (318, 319, 322, 321), (319, 320, 323, 322), (320, 298, 299, 323), (299, 307, 315, 323), (324, 328, 331, 330), (328, 329, 332, 331), (329, 341, 342, 332), (330, 331, 334, 333), (331, 332, 335, 334), (332, 342, 343, 335), (325, 336, 339, 338), (336, 337, 340, 339), (337, 349, 350, 340), (338, 339, 342, 341), (339, 340, 343, 342), (340, 350, 351, 343), (326, 344, 347, 346), (344, 345, 348, 347), (345, 357, 358, 348), (346, 347, 350, 349), (347, 348, 351, 350), (348, 358, 359, 351), (327, 352, 355, 354), (352, 353, 356, 355), (353, 333, 334, 356), (354, 355, 358, 357), (355, 356, 359, 358), (356, 334, 335, 359), (335, 343, 351, 359), (360, 364, 367, 366), (364, 365, 368, 367), (365, 377, 378, 368), (366, 367, 370, 369), (367, 368, 371, 370), (368, 378, 379, 371), (361, 372, 375, 374), (372, 373, 376, 375), (373, 385, 386, 376), (374, 375, 378, 377), (375, 376, 379, 378), (376, 386, 387, 379), (362, 380, 383, 382), (380, 381, 384, 383), (381, 393, 394, 384), (382, 383, 386, 385), (383, 384, 387, 386), (384, 394, 395, 387), (363, 388, 391, 390), (388, 389, 392, 391), (389, 369, 370, 392), (390, 391, 394, 393), (391, 392, 395, 394), (392, 370, 371, 395), (371, 379, 387, 395), (396, 400, 403, 402), (400, 401, 404, 403), (401, 413, 414, 404), (402, 403, 406, 405), (403, 404, 407, 406), (404, 414, 415, 407), (397, 408, 411, 410), (408, 409, 412, 411), (409, 421, 422, 412), (410, 411, 414, 413), (411, 412, 415, 414), (412, 422, 423, 415), (398, 416, 419, 418), (416, 417, 420, 419), (417, 429, 430, 420), (418, 419, 422, 421), (419, 420, 423, 422), (420, 430, 431, 423), (399, 424, 427, 426), (424, 425, 428, 427), (425, 405, 406, 428), (426, 427, 430, 429), (427, 428, 431, 430), (428, 406, 407, 431), (407, 415, 423, 431), (432, 436, 439, 438), (436, 437, 440, 439), (437, 449, 450, 440), (438, 439, 442, 441), (439, 440, 443, 442), (440, 450, 451, 443), (433, 444, 447, 446), (444, 445, 448, 447), (445, 457, 458, 448), (446, 447, 450, 449), (447, 448, 451, 450), (448, 458, 459, 451), (434, 452, 455, 454), (452, 453, 456, 455), (453, 465, 466, 456), (454, 455, 458, 457), (455, 456, 459, 458), (456, 466, 467, 459), (435, 460, 463, 462), (460, 461, 464, 463), (461, 441, 442, 464), (462, 463, 466, 465), (463, 464, 467, 466), (464, 442, 443, 467), (443, 451, 459, 467), (468, 472, 475, 474), (472, 473, 476, 475), (473, 485, 486, 476), (474, 475, 478, 477), (475, 476, 479, 478), (476, 486, 487, 479), (469, 480, 483, 482), (480, 481, 484, 483), (481, 493, 494, 484), (482, 483, 486, 485), (483, 484, 487, 486), (484, 494, 495, 487), (470, 488, 491, 490), (488, 489, 492, 491), (489, 501, 502, 492), (490, 491, 494, 493), (491, 492, 495, 494), (492, 502, 503, 495), (471, 496, 499, 498), (496, 497, 500, 499), (497, 477, 478, 500), (498, 499, 502, 501), (499, 500, 503, 502), (500, 478, 479, 503), (479, 487, 495, 503), (504, 507, 510, 509), (507, 508, 511, 510), (508, 520, 521, 511), (509, 510, 513, 512), (510, 511, 514, 513), (511, 521, 522, 514), (505, 515, 518, 517), (515, 516, 519, 518), (516, 528, 529, 519), (517, 518, 521, 520), (518, 519, 522, 521), (519, 529, 530, 522), (506, 523, 526, 525), (523, 524, 527, 526), (524, 512, 513, 527), (525, 526, 529, 528), (526, 527, 530, 529), (527, 513, 514, 530), (514, 522, 530), (531, 534, 537, 536), (534, 535, 538, 537), (535, 547, 548, 538), (536, 537, 540, 539), (537, 538, 541, 540), (538, 548, 549, 541), (532, 542, 545, 544), (542, 543, 546, 545), (543, 555, 556, 546), (544, 545, 548, 547), (545, 546, 549, 548), (546, 556, 557, 549), (533, 550, 553, 552), (550, 551, 554, 553), (551, 539, 540, 554), (552, 553, 556, 555), (553, 554, 557, 556), (554, 540, 541, 557), (541, 549, 557), (558, 561, 564, 563), (561, 562, 565, 564), (562, 574, 575, 565), (563, 564, 567, 566), (564, 565, 568, 567), (565, 575, 576, 568), (559, 569, 572, 571), (569, 570, 573, 572), (570, 582, 583, 573), (571, 572, 575, 574), (572, 573, 576, 575), (573, 583, 584, 576), (560, 577, 580, 579), (577, 578, 581, 580), (578, 566, 567, 581), (579, 580, 583, 582), (580, 581, 584, 583), (581, 567, 568, 584), (568, 576, 584), (585, 588, 591, 590), (588, 589, 592, 591), (589, 601, 602, 592), (590, 591, 594, 593), (591, 592, 595, 594), (592, 602, 603, 595), (586, 596, 599, 598), (596, 597, 600, 599), (597, 609, 610, 600), (598, 599, 602, 601), (599, 600, 603, 602), (600, 610, 611, 603), (587, 604, 607, 606), (604, 605, 608, 607), (605, 593, 594, 608), (606, 607, 610, 609), (607, 608, 611, 610), (608, 594, 595, 611), (595, 603, 611), (612, 615, 618, 617), (615, 616, 619, 618), (616, 628, 629, 619), (617, 618, 621, 620), (618, 619, 622, 621), (619, 629, 630, 622), (613, 623, 626, 625), (623, 624, 627, 626), (624, 636, 637, 627), (625, 626, 629, 628), (626, 627, 630, 629), (627, 637, 638, 630), (614, 631, 634, 633), (631, 632, 635, 634), (632, 620, 621, 635), (633, 634, 637, 636), (634, 635, 638, 637), (635, 621, 622, 638), (622, 630, 638), (639, 642, 645, 644), (642, 643, 646, 645), (643, 655, 656, 646), (644, 645, 648, 647), (645, 646, 649, 648), (646, 656, 657, 649), (640, 650, 653, 652), (650, 651, 654, 653), (651, 663, 664, 654), (652, 653, 656, 655), (653, 654, 657, 656), (654, 664, 665, 657), (641, 658, 661, 660), (658, 659, 662, 661), (659, 647, 648, 662), (660, 661, 664, 663), (661, 662, 665, 664), (662, 648, 649, 665), (649, 657, 665), (666, 669, 672, 671), (669, 670, 673, 672), (670, 682, 683, 673), (671, 672, 675, 674), (672, 673, 676, 675), (673, 683, 684, 676), (667, 677, 680, 679), (677, 678, 681, 680), (678, 690, 691, 681), (679, 680, 683, 682), (680, 681, 684, 683), (681, 691, 692, 684), (668, 685, 688, 687), (685, 686, 689, 688), (686, 674, 675, 689), (687, 688, 691, 690), (688, 689, 692, 691), (689, 675, 676, 692), (676, 684, 692), (693, 696, 699, 698), (696, 697, 700, 699), (697, 709, 710, 700), (698, 699, 702, 701), (699, 700, 703, 702), (700, 710, 711, 703), (694, 704, 707, 706), (704, 705, 708, 707), (705, 717, 718, 708), (706, 707, 710, 709), (707, 708, 711, 710), (708, 718, 719, 711), (695, 712, 715, 714), (712, 713, 716, 715), (713, 701, 702, 716), (714, 715, 718, 717), (715, 716, 719, 718), (716, 702, 703, 719), (703, 711, 719), (27, 81, 86, 30), (30, 86, 89, 31), (31, 89, 101, 43), (43, 101, 100, 40), (40, 100, 83, 28), (252, 324, 330, 256), (256, 330, 333, 257), (257, 333, 353, 269), (269, 353, 352, 266), (266, 352, 327, 253), (0, 54, 59, 3), (3, 59, 62, 4), (4, 62, 74, 16), (16, 74, 73, 13), (13, 73, 56, 1), (216, 289, 302, 220), (220, 302, 305, 221), (221, 305, 293, 233), (233, 293, 292, 230), (230, 292, 288, 217), (399, 469, 482, 424), (424, 482, 485, 425), (425, 485, 473, 405), (405, 473, 472, 402), (402, 472, 468, 396), (135, 189, 194, 138), (138, 194, 197, 139), (139, 197, 209, 151), (151, 209, 208, 148), (148, 208, 191, 136), (363, 433, 446, 388), (388, 446, 449, 389), (389, 449, 437, 369), (369, 437, 436, 366), (366, 436, 432, 360), (433, 109, 121, 444), (444, 121, 124, 445), (445, 124, 112, 457), (457, 112, 111, 454), (454, 111, 108, 434), (109, 162, 167, 119), (119, 167, 170, 120), (120, 170, 182, 132), (132, 182, 181, 129), (129, 181, 164, 110), (612, 432, 438, 615), (615, 438, 441, 616), (616, 441, 461, 628), (628, 461, 460, 625), (625, 460, 435, 613), (666, 614, 633, 669), (669, 633, 636, 670), (670, 636, 624, 682), (682, 624, 623, 679), (679, 623, 613, 667), (469, 668, 687, 480), (480, 687, 690, 481), (481, 690, 678, 493), (493, 678, 677, 490), (490, 677, 667, 470), (136, 468, 474, 146), (146, 474, 477, 147), (147, 477, 497, 159), (159, 497, 496, 156), (156, 496, 471, 137), (668, 558, 563, 685), (685, 563, 566, 686), (686, 566, 578, 674), (674, 578, 577, 671), (671, 577, 560, 666), (587, 694, 706, 604), (604, 706, 709, 605), (605, 709, 697, 593), (593, 697, 696, 590), (590, 696, 693, 585), (28, 135, 140, 38), (38, 140, 143, 39), (39, 143, 155, 51), (51, 155, 154, 48), (48, 154, 137, 29), (253, 27, 32, 264), (264, 32, 35, 265), (265, 35, 47, 277), (277, 47, 46, 274), (274, 46, 29, 254), (694, 252, 258, 704), (704, 258, 261, 705), (705, 261, 281, 717), (717, 281, 280, 714), (714, 280, 255, 695), (641, 693, 698, 658), (658, 698, 701, 659), (659, 701, 713, 647), (647, 713, 712, 644), (644, 712, 695, 639), (506, 612, 617, 523), (523, 617, 620, 524), (524, 620, 632, 512), (512, 632, 631, 509), (509, 631, 614, 504), (640, 531, 536, 650), (650, 536, 539, 651), (651, 539, 551, 663), (663, 551, 550, 660), (660, 550, 533, 641), (289, 56, 75, 300), (300, 75, 78, 301), (301, 78, 66, 313), (313, 66, 65, 310), (310, 65, 55, 290), (54, 164, 183, 57), (57, 183, 186, 58), (58, 186, 174, 70), (70, 174, 173, 67), (67, 173, 163, 55), (162, 363, 390, 165), (165, 390, 393, 166), (166, 393, 381, 178), (178, 381, 380, 175), (175, 380, 362, 163), (360, 506, 525, 364), (364, 525, 528, 365), (365, 528, 516, 377), (377, 516, 515, 374), (374, 515, 505, 361), (504, 560, 579, 507), (507, 579, 582, 508), (508, 582, 570, 520), (520, 570, 569, 517), (517, 569, 559, 505), (558, 399, 426, 561), (561, 426, 429, 562), (562, 429, 417, 574), (574, 417, 416, 571), (571, 416, 398, 559), (396, 191, 210, 400), (400, 210, 213, 401), (401, 213, 201, 413), (413, 201, 200, 410), (410, 200, 190, 397), (189, 83, 102, 192), (192, 102, 105, 193), (193, 105, 93, 205), (205, 93, 92, 202), (202, 92, 82, 190), (81, 327, 354, 84), (84, 354, 357, 85), (85, 357, 345, 97), (97, 345, 344, 94), (94, 344, 326, 82), (324, 587, 606, 328), (328, 606, 609, 329), (329, 609, 597, 341), (341, 597, 596, 338), (338, 596, 586, 325), (585, 533, 552, 588), (588, 552, 555, 589), (589, 555, 543, 601), (601, 543, 542, 598), (598, 542, 532, 586), (531, 288, 294, 534), (534, 294, 297, 535), (535, 297, 317, 547), (547, 317, 316, 544), (544, 316, 291, 532), (217, 640, 652, 228), (228, 652, 655, 229), (229, 655, 643, 241), (241, 643, 642, 238), (238, 642, 639, 218), (1, 216, 222, 11), (11, 222, 225, 12), (12, 225, 245, 24), (24, 245, 244, 21), (21, 244, 219, 2), (110, 0, 5, 127), (127, 5, 8, 128), (128, 8, 20, 116), (116, 20, 19, 113), (113, 19, 2, 108), (56, 289, 216, 1)])
_uv = me_cube_001.uv_layers.new(name='UVMap')
_uv.uv.foreach_set('vector', [0.0, 0.0, 0.0, 0.0, 0.0, 0.0, 0.0, 0.0, 0.0, 0.0, 0.0, 0.0, 0.0, 0.0, 0.0, 0.0, 0.0, 0.0, 0.0, 0.0, 0.0, 0.0, 0.0, 0.0, 0.0, 0.0, 0.0, 0.0, 0.0, 0.0, 0.0, 0.0, 0.0, 0.0, 0.0, 0.0, 0.0, 0.0, 0.0, 0.0, 0.0, 0.0, 0.0, 0.0, 0.0, 0.0, 0.0, 0.0, 0.0, 0.0, 0.0, 0.0, 0.0, 0.0, 0.0, 0.0, 0.0, 0.0, 0.0, 0.0, 0.0, 0.0, 0.0, 0.0, 0.0, 0.0, 0.0, 0.0, 0.0, 0.0, 0.0, 0.0, 0.0, 0.0, 0.0, 0.0, 0.0, 0.0, 0.0, 0.0, 0.0, 0.0, 0.0, 0.0, 0.0, 0.0, 0.0, 0.0, 0.0, 0.0, 0.0, 0.0, 0.0, 0.0, 0.0, 0.0, 0.0, 0.0, 0.0, 0.0, 0.0, 0.0, 0.0, 0.0, 0.0, 0.0, 0.0, 0.0, 0.0, 0.0, 0.0, 0.0, 0.0, 0.0, 0.0, 0.0, 0.0, 0.0, 0.0, 0.0, 0.0, 0.0, 0.0, 0.0, 0.0, 0.0, 0.0, 0.0, 0.0, 0.0, 0.0, 0.0, 0.0, 0.0, 0.0, 0.0, 0.0, 0.0, 0.0, 0.0, 0.0, 0.0, 0.0, 0.0, 0.0, 0.0, 0.0, 0.0, 0.0, 0.0, 0.0, 0.0, 0.0, 0.0, 0.0, 0.0, 0.0, 0.0, 0.0, 0.0, 0.0, 0.0, 0.0, 0.0, 0.0, 0.0, 0.0, 0.0, 0.0, 0.0, 0.0, 0.0, 0.0, 0.0, 0.0, 0.0, 0.0, 0.0, 0.0, 0.0, 0.0, 0.0, 0.0, 0.0, 0.0, 0.0, 0.0, 0.0, 0.0, 0.0, 0.0, 0.0, 0.0, 0.0, 0.0, 0.0, 0.0, 0.0, 0.0, 0.0, 0.0, 0.0, 0.0, 0.0, 0.0, 0.0, 0.0, 0.0, 0.0, 0.0, 0.0, 0.0, 0.0, 0.0, 0.0, 0.0, 0.0, 0.0, 0.0, 0.0, 0.0, 0.0, 0.0, 0.0, 0.0, 0.0, 0.0, 0.0, 0.0, 0.0, 0.0, 0.0, 0.0, 0.0, 0.0, 0.0, 0.0, 0.0, 0.0, 0.0, 0.0, 0.0, 0.0, 0.0, 0.0, 0.0, 0.0, 0.0, 0.0, 0.0, 0.0, 0.0, 0.0, 0.0, 0.0, 0.0, 0.0, 0.0, 0.0, 0.0, 0.0, 0.0, 0.0, 0.0, 0.0, 0.0, 0.0, 0.0, 0.0, 0.0, 0.0, 0.0, 0.0, 0.0, 0.0, 0.0, 0.0, 0.0, 0.0, 0.0, 0.0, 0.0, 0.0, 0.0, 0.0, 0.0, 0.0, 0.0, 0.0, 0.0, 0.0, 0.0, 0.0, 0.0, 0.0, 0.0, 0.0, 0.0, 0.0, 0.0, 0.0, 0.0, 0.0, 0.0, 0.0, 0.0, 0.0, 0.0, 0.0, 0.0, 0.0, 0.0, 0.0, 0.0, 0.0, 0.0, 0.0, 0.0, 0.0, 0.0, 0.0, 0.0, 0.0, 0.0, 0.0, 0.0, 0.0, 0.0, 0.0, 0.0, 0.0, 0.0, 0.0, 0.0, 0.0, 0.0, 0.0, 0.0, 0.0, 0.0, 0.0, 0.0, 0.0, 0.0, 0.0, 0.0, 0.0, 0.0, 0.0, 0.0, 0.0, 0.0, 0.0, 0.0, 0.0, 0.0, 0.0, 0.0, 0.0, 0.0, 0.0, 0.0, 0.0, 0.0, 0.0, 0.0, 0.0, 0.0, 0.0, 0.0, 0.0, 0.0, 0.0, 0.0, 0.0, 0.0, 0.0, 0.0, 0.0, 0.0, 0.0, 0.0, 0.0, 0.0, 0.0, 0.0, 0.0, 0.0, 0.0, 0.0, 0.0, 0.0, 0.0, 0.0, 0.0, 0.0, 0.0, 0.0, 0.0, 0.0, 0.0, 0.0, 0.0, 0.0, 0.0, 0.0, 0.0, 0.0, 0.0, 0.0, 0.0, 0.0, 0.0, 0.0, 0.0, 0.0, 0.0, 0.0, 0.0, 0.0, 0.0, 0.0, 0.0, 0.0, 0.0, 0.0, 0.0, 0.0, 0.0, 0.0, 0.0, 0.0, 0.0, 0.0, 0.0, 0.0, 0.0, 0.0, 0.0, 0.0, 0.0, 0.0, 0.0, 0.0, 0.0, 0.0, 0.0, 0.0, 0.0, 0.0, 0.0, 0.0, 0.0, 0.0, 0.0, 0.0, 0.0, 0.0, 0.0, 0.0, 0.0, 0.0, 0.0, 0.0, 0.0, 0.0, 0.0, 0.0, 0.0, 0.0, 0.0, 0.0, 0.0, 0.0, 0.0, 0.0, 0.0, 0.0, 0.0, 0.0, 0.0, 0.0, 0.0, 0.0, 0.0, 0.0, 0.0, 0.0, 0.0, 0.0, 0.0, 0.0, 0.0, 0.0, 0.0, 0.0, 0.0, 0.0, 0.0, 0.0, 0.0, 0.0, 0.0, 0.0, 0.0, 0.0, 0.0, 0.0, 0.0, 0.0, 0.0, 0.0, 0.0, 0.0, 0.0, 0.0, 0.0, 0.0, 0.0, 0.0, 0.0, 0.0, 0.0, 0.0, 0.0, 0.0, 0.0, 0.0, 0.0, 0.0, 0.0, 0.0, 0.0, 0.0, 0.0, 0.0, 0.0, 0.0, 0.0, 0.0, 0.0, 0.0, 0.0, 0.0, 0.0, 0.0, 0.0, 0.0, 0.0, 0.0, 0.0, 0.0, 0.0, 0.0, 0.0, 0.0, 0.0, 0.0, 0.0, 0.0, 0.0, 0.0, 0.0, 0.0, 0.0, 0.0, 0.0, 0.0, 0.0, 0.0, 0.0, 0.0, 0.0, 0.0, 0.0, 0.0, 0.0, 0.0, 0.0, 0.0, 0.0, 0.0, 0.0, 0.0, 0.0, 0.0, 0.0, 0.0, 0.0, 0.0, 0.0, 0.0, 0.0, 0.0, 0.0, 0.0, 0.0, 0.0, 0.0, 0.0, 0.0, 0.0, 0.0, 0.0, 0.0, 0.0, 0.0, 0.0, 0.0, 0.0, 0.0, 0.0, 0.0, 0.0, 0.0, 0.0, 0.0, 0.0, 0.0, 0.0, 0.0, 0.0, 0.0, 0.0, 0.0, 0.0, 0.0, 0.0, 0.0, 0.0, 0.0, 0.0, 0.0, 0.0, 0.0, 0.0, 0.0, 0.0, 0.0, 0.0, 0.0, 0.0, 0.0, 0.0, 0.0, 0.0, 0.0, 0.0, 0.0, 0.0, 0.0, 0.0, 0.0, 0.0, 0.0, 0.0, 0.0, 0.0, 0.0, 0.0, 0.0, 0.0, 0.0, 0.0, 0.0, 0.0, 0.0, 0.0, 0.0, 0.0, 0.0, 0.0, 0.0, 0.0, 0.0, 0.0, 0.0, 0.0, 0.0, 0.0, 0.0, 0.0, 0.0, 0.0, 0.0, 0.0, 0.0, 0.0, 0.0, 0.0, 0.0, 0.0, 0.0, 0.0, 0.0, 0.0, 0.0, 0.0, 0.0, 0.0, 0.0, 0.0, 0.0, 0.0, 0.0, 0.0, 0.0, 0.0, 0.0, 0.0, 0.0, 0.0, 0.0, 0.0, 0.0, 0.0, 0.0, 0.0, 0.0, 0.0, 0.0, 0.0, 0.0, 0.0, 0.0, 0.0, 0.0, 0.0, 0.0, 0.0, 0.0, 0.0, 0.0, 0.0, 0.0, 0.0, 0.0, 0.0, 0.0, 0.0, 0.0, 0.0, 0.0, 0.0, 0.0, 0.0, 0.0, 0.0, 0.0, 0.0, 0.0, 0.0, 0.0, 0.0, 0.0, 0.0, 0.0, 0.0, 0.0, 0.0, 0.0, 0.0, 0.0, 0.0, 0.0, 0.0, 0.0, 0.0, 0.0, 0.0, 0.0, 0.0, 0.0, 0.0, 0.0, 0.0, 0.0, 0.0, 0.0, 0.0, 0.0, 0.0, 0.0, 0.0, 0.0, 0.0, 0.0, 0.0, 0.0, 0.0, 0.0, 0.0, 0.0, 0.0, 0.0, 0.0, 0.0, 0.0, 0.0, 0.0, 0.0, 0.0, 0.0, 0.0, 0.0, 0.0, 0.0, 0.0, 0.0, 0.0, 0.0, 0.0, 0.0, 0.0, 0.0, 0.0, 0.0, 0.0, 0.0, 0.0, 0.0, 0.0, 0.0, 0.0, 0.0, 0.0, 0.0, 0.0, 0.0, 0.0, 0.0, 0.0, 0.0, 0.0, 0.0, 0.0, 0.0, 0.0, 0.0, 0.0, 0.0, 0.0, 0.0, 0.0, 0.0, 0.0, 0.0, 0.0, 0.0, 0.0, 0.0, 0.0, 0.0, 0.0, 0.0, 0.0, 0.0, 0.0, 0.0, 0.0, 0.0, 0.0, 0.0, 0.0, 0.0, 0.0, 0.0, 0.0, 0.0, 0.0, 0.0, 0.0, 0.0, 0.0, 0.0, 0.0, 0.0, 0.0, 0.0, 0.0, 0.0, 0.0, 0.0, 0.0, 0.0, 0.0, 0.0, 0.0, 0.0, 0.0, 0.0, 0.0, 0.0, 0.0, 0.0, 0.0, 0.0, 0.0, 0.0, 0.0, 0.0, 0.0, 0.0, 0.0, 0.0, 0.0, 0.0, 0.0, 0.0, 0.0, 0.0, 0.0, 0.0, 0.0, 0.0, 0.0, 0.0, 0.0, 0.0, 0.0, 0.0, 0.0, 0.0, 0.0, 0.0, 0.0, 0.0, 0.0, 0.0, 0.0, 0.0, 0.0, 0.0, 0.0, 0.0, 0.0, 0.0, 0.0, 0.0, 0.0, 0.0, 0.0, 0.0, 0.0, 0.0, 0.0, 0.0, 0.0, 0.0, 0.0, 0.0, 0.0, 0.0, 0.0, 0.0, 0.0, 0.0, 0.0, 0.0, 0.0, 0.0, 0.0, 0.0, 0.0, 0.0, 0.0, 0.0, 0.0, 0.0, 0.0, 0.0, 0.0, 0.0, 0.0, 0.0, 0.0, 0.0, 0.0, 0.0, 0.0, 0.0, 0.0, 0.0, 0.0, 0.0, 0.0, 0.0, 0.0, 0.0, 0.0, 0.0, 0.0, 0.0, 0.0, 0.0, 0.0, 0.0, 0.0, 0.0, 0.0, 0.0, 0.0, 0.0, 0.0, 0.0, 0.0, 0.0, 0.0, 0.0, 0.0, 0.0, 0.0, 0.0, 0.0, 0.0, 0.0, 0.0, 0.0, 0.0, 0.0, 0.0, 0.0, 0.0, 0.0, 0.0, 0.0, 0.0, 0.0, 0.0, 0.0, 0.0, 0.0, 0.0, 0.0, 0.0, 0.0, 0.0, 0.0, 0.0, 0.0, 0.0, 0.0, 0.0, 0.0, 0.0, 0.0, 0.0, 0.0, 0.0, 0.0, 0.0, 0.0, 0.0, 0.0, 0.0, 0.0, 0.0, 0.0, 0.0, 0.0, 0.0, 0.0, 0.0, 0.0, 0.0, 0.0, 0.0, 0.0, 0.0, 0.0, 0.0, 0.0, 0.0, 0.0, 0.0, 0.0, 0.0, 0.0, 0.0, 0.0, 0.0, 0.0, 0.0, 0.0, 0.0, 0.0, 0.0, 0.0, 0.0, 0.0, 0.0, 0.0, 0.0, 0.0, 0.0, 0.0, 0.0, 0.0, 0.0, 0.0, 0.0, 0.0, 0.0, 0.0, 0.0, 0.0, 0.0, 0.0, 0.0, 0.0, 0.0, 0.0, 0.0, 0.0, 0.0, 0.0, 0.0, 0.0, 0.0, 0.0, 0.0, 0.0, 0.0, 0.0, 0.0, 0.0, 0.0, 0.0, 0.0, 0.0, 0.0, 0.0, 0.0, 0.0, 0.0, 0.0, 0.0, 0.0, 0.0, 0.0, 0.0, 0.0, 0.0, 0.0, 0.0, 0.0, 0.0, 0.0, 0.0, 0.0, 0.0, 0.0, 0.0, 0.0, 0.0, 0.0, 0.0, 0.0, 0.0, 0.0, 0.0, 0.0, 0.0, 0.0, 0.0, 0.0, 0.0, 0.0, 0.0, 0.0, 0.0, 0.0, 0.0, 0.0, 0.0, 0.0, 0.0, 0.0, 0.0, 0.0, 0.0, 0.0, 0.0, 0.0, 0.0, 0.0, 0.0, 0.0, 0.0, 0.0, 0.0, 0.0, 0.0, 0.0, 0.0, 0.0, 0.0, 0.0, 0.0, 0.0, 0.0, 0.0, 0.0, 0.0, 0.0, 0.0, 0.0, 0.0, 0.0, 0.0, 0.0, 0.0, 0.0, 0.0, 0.0, 0.0, 0.0, 0.0, 0.0, 0.0, 0.0, 0.0, 0.0, 0.0, 0.0, 0.0, 0.0, 0.0, 0.0, 0.0, 0.0, 0.0, 0.0, 0.0, 0.0, 0.0, 0.0, 0.0, 0.0, 0.0, 0.0, 0.0, 0.0, 0.0, 0.0, 0.0, 0.0, 0.0, 0.0, 0.0, 0.0, 0.0, 0.0, 0.0, 0.0, 0.0, 0.0, 0.0, 0.0, 0.0, 0.0, 0.0, 0.0, 0.0, 0.0, 0.0, 0.0, 0.0, 0.0, 0.0, 0.0, 0.0, 0.0, 0.0, 0.0, 0.0, 0.0, 0.0, 0.0, 0.0, 0.0, 0.0, 0.0, 0.0, 0.0, 0.0, 0.0, 0.0, 0.0, 0.0, 0.0, 0.0, 0.0, 0.0, 0.0, 0.0, 0.0, 0.0, 0.0, 0.0, 0.0, 0.0, 0.0, 0.0, 0.0, 0.0, 0.0, 0.0, 0.0, 0.0, 0.0, 0.0, 0.0, 0.0, 0.0, 0.0, 0.0, 0.0, 0.0, 0.0, 0.0, 0.0, 0.0, 0.0, 0.0, 0.0, 0.0, 0.0, 0.0, 0.0, 0.0, 0.0, 0.0, 0.0, 0.0, 0.0, 0.0, 0.0, 0.0, 0.0, 0.0, 0.0, 0.0, 0.0, 0.0, 0.0, 0.0, 0.0, 0.0, 0.0, 0.0, 0.0, 0.0, 0.0, 0.0, 0.0, 0.0, 0.0, 0.0, 0.0, 0.0, 0.0, 0.0, 0.0, 0.0, 0.0, 0.0, 0.0, 0.0, 0.0, 0.0, 0.0, 0.0, 0.0, 0.0, 0.0, 0.0, 0.0, 0.0, 0.0, 0.0, 0.0, 0.0, 0.0, 0.0, 0.0, 0.0, 0.0, 0.0, 0.0, 0.0, 0.0, 0.0, 0.0, 0.0, 0.0, 0.0, 0.0, 0.0, 0.0, 0.0, 0.0, 0.0, 0.0, 0.0, 0.0, 0.0, 0.0, 0.0, 0.0, 0.0, 0.0, 0.0, 0.0, 0.0, 0.0, 0.0, 0.0, 0.0, 0.0, 0.0, 0.0, 0.0, 0.0, 0.0, 0.0, 0.0, 0.0, 0.0, 0.0, 0.0, 0.0, 0.0, 0.0, 0.0, 0.0, 0.0, 0.0, 0.0, 0.0, 0.0, 0.0, 0.0, 0.0, 0.0, 0.0, 0.0, 0.0, 0.0, 0.0, 0.0, 0.0, 0.0, 0.0, 0.0, 0.0, 0.0, 0.0, 0.0, 0.0, 0.0, 0.0, 0.0, 0.0, 0.0, 0.0, 0.0, 0.0, 0.0, 0.0, 0.0, 0.0, 0.0, 0.0, 0.0, 0.0, 0.0, 0.0, 0.0, 0.0, 0.0, 0.0, 0.0, 0.0, 0.0, 0.0, 0.0, 0.0, 0.0, 0.0, 0.0, 0.0, 0.0, 0.0, 0.0, 0.0, 0.0, 0.0, 0.0, 0.0, 0.0, 0.0, 0.0, 0.0, 0.0, 0.0, 0.0, 0.0, 0.0, 0.0, 0.0, 0.0, 0.0, 0.0, 0.0, 0.0, 0.0, 0.0, 0.0, 0.0, 0.0, 0.0, 0.0, 0.0, 0.0, 0.0, 0.0, 0.0, 0.0, 0.0, 0.0, 0.0, 0.0, 0.0, 0.0, 0.0, 0.0, 0.0, 0.0, 0.0, 0.0, 0.0, 0.0, 0.0, 0.0, 0.0, 0.0, 0.0, 0.0, 0.0, 0.0, 0.0, 0.0, 0.0, 0.0, 0.0, 0.0, 0.0, 0.0, 0.0, 0.0, 0.0, 0.0, 0.0, 0.0, 0.0, 0.0, 0.0, 0.0, 0.0, 0.0, 0.0, 0.0, 0.0, 0.0, 0.0, 0.0, 0.0, 0.0, 0.0, 0.0, 0.0, 0.0, 0.0, 0.0, 0.0, 0.0, 0.0, 0.0, 0.0, 0.0, 0.0, 0.0, 0.0, 0.0, 0.0, 0.0, 0.0, 0.0, 0.0, 0.0, 0.0, 0.0, 0.0, 0.0, 0.0, 0.0, 0.0, 0.0, 0.0, 0.0, 0.0, 0.0, 0.0, 0.0, 0.0, 0.0, 0.0, 0.0, 0.0, 0.0, 0.0, 0.0, 0.0, 0.0, 0.0, 0.0, 0.0, 0.0, 0.0, 0.0, 0.0, 0.0, 0.0, 0.0, 0.0, 0.0, 0.0, 0.0, 0.0, 0.0, 0.0, 0.0, 0.0, 0.0, 0.0, 0.0, 0.0, 0.0, 0.0, 0.0, 0.0, 0.0, 0.0, 0.0, 0.0, 0.0, 0.0, 0.0, 0.0, 0.0, 0.0, 0.0, 0.0, 0.0, 0.0, 0.0, 0.0, 0.0, 0.0, 0.0, 0.0, 0.0, 0.0, 0.0, 0.0, 0.0, 0.0, 0.0, 0.0, 0.0, 0.0, 0.0, 0.0, 0.0, 0.0, 0.0, 0.0, 0.0, 0.0, 0.0, 0.0, 0.0, 0.0, 0.0, 0.0, 0.0, 0.0, 0.0, 0.0, 0.0, 0.0, 0.0, 0.0, 0.0, 0.0, 0.0, 0.0, 0.0, 0.0, 0.0, 0.0, 0.0, 0.0, 0.0, 0.0, 0.0, 0.0, 0.0, 0.0, 0.0, 0.0, 0.0, 0.0, 0.0, 0.0, 0.0, 0.0, 0.0, 0.0, 0.0, 0.0, 0.0, 0.0, 0.0, 0.0, 0.0, 0.0, 0.0, 0.0, 0.0, 0.0, 0.0, 0.0, 0.0, 0.0, 0.0, 0.0, 0.0, 0.0, 0.0, 0.0, 0.0, 0.0, 0.0, 0.0, 0.0, 0.0, 0.0, 0.0, 0.0, 0.0, 0.0, 0.0, 0.0, 0.0, 0.0, 0.0, 0.0, 0.0, 0.0, 0.0, 0.0, 0.0, 0.0, 0.0, 0.0, 0.0, 0.0, 0.0, 0.0, 0.0, 0.0, 0.0, 0.0, 0.0, 0.0, 0.0, 0.0, 0.0, 0.0, 0.0, 0.0, 0.0, 0.0, 0.0, 0.0, 0.0, 0.0, 0.0, 0.0, 0.0, 0.0, 0.0, 0.0, 0.0, 0.0, 0.0, 0.0, 0.0, 0.0, 0.0, 0.0, 0.0, 0.0, 0.0, 0.0, 0.0, 0.0, 0.0, 0.0, 0.0, 0.0, 0.0, 0.0, 0.0, 0.0, 0.0, 0.0, 0.0, 0.0, 0.0, 0.0, 0.0, 0.0, 0.0, 0.0, 0.0, 0.0, 0.0, 0.0, 0.0, 0.0, 0.0, 0.0, 0.0, 0.0, 0.0, 0.0, 0.0, 0.0, 0.0, 0.0, 0.0, 0.0, 0.0, 0.0, 0.0, 0.0, 0.0, 0.0, 0.0, 0.0, 0.0, 0.0, 0.0, 0.0, 0.0, 0.0, 0.0, 0.0, 0.0, 0.0, 0.0, 0.0, 0.0, 0.0, 0.0, 0.0, 0.0, 0.0, 0.0, 0.0, 0.0, 0.0, 0.0, 0.0, 0.0, 0.0, 0.0, 0.0, 0.0, 0.0, 0.0, 0.0, 0.0, 0.0, 0.0, 0.0, 0.0, 0.0, 0.0, 0.0, 0.0, 0.0, 0.0, 0.0, 0.0, 0.0, 0.0, 0.0, 0.0, 0.0, 0.0, 0.0, 0.0, 0.0, 0.0, 0.0, 0.0, 0.0, 0.0, 0.0, 0.0, 0.0, 0.0, 0.0, 0.0, 0.0, 0.0, 0.0, 0.0, 0.0, 0.0, 0.0, 0.0, 0.0, 0.0, 0.0, 0.0, 0.0, 0.0, 0.0, 0.0, 0.0, 0.0, 0.0, 0.0, 0.0, 0.0, 0.0, 0.0, 0.0, 0.0, 0.0, 0.0, 0.0, 0.0, 0.0, 0.0, 0.0, 0.0, 0.0, 0.0, 0.0, 0.0, 0.0, 0.0, 0.0, 0.0, 0.0, 0.0, 0.0, 0.0, 0.0, 0.0, 0.0, 0.0, 0.0, 0.0, 0.0, 0.0, 0.0, 0.0, 0.0, 0.0, 0.0, 0.0, 0.0, 0.0, 0.0, 0.0, 0.0, 0.0, 0.0, 0.0, 0.0, 0.0, 0.0, 0.0, 0.0, 0.0, 0.0, 0.0, 0.0, 0.0, 0.0, 0.0, 0.0, 0.0, 0.0, 0.0, 0.0, 0.0, 0.0, 0.0, 0.0, 0.0, 0.0, 0.0, 0.0, 0.0, 0.0, 0.0, 0.0, 0.0, 0.0, 0.0, 0.0, 0.0, 0.0, 0.0, 0.0, 0.0, 0.0, 0.0, 0.0, 0.0, 0.0, 0.0, 0.0, 0.0, 0.0, 0.0, 0.0, 0.0, 0.0, 0.0, 0.0, 0.0, 0.0, 0.0, 0.0, 0.0, 0.0, 0.0, 0.0, 0.0, 0.0, 0.0, 0.0, 0.0, 0.0, 0.0, 0.0, 0.0, 0.0, 0.0, 0.0, 0.0, 0.0, 0.0, 0.0, 0.0, 0.0, 0.0, 0.0, 0.0, 0.0, 0.0, 0.0, 0.0, 0.0, 0.0, 0.0, 0.0, 0.0, 0.0, 0.0, 0.0, 0.0, 0.0, 0.0, 0.0, 0.0, 0.0, 0.0, 0.0, 0.0, 0.0, 0.0, 0.0, 0.0, 0.0, 0.0, 0.0, 0.0, 0.0, 0.0, 0.0, 0.0, 0.0, 0.0, 0.0, 0.0, 0.0, 0.0, 0.0, 0.0, 0.0, 0.0, 0.0, 0.0, 0.0, 0.0, 0.0, 0.0, 0.0, 0.0, 0.0, 0.0, 0.0, 0.0, 0.0, 0.0, 0.0, 0.0, 0.0, 0.0, 0.0, 0.0, 0.0, 0.0, 0.0, 0.0, 0.0, 0.0, 0.0, 0.0, 0.0, 0.0, 0.0, 0.0, 0.0, 0.0, 0.0, 0.0, 0.0, 0.0, 0.0, 0.0, 0.0, 0.0, 0.0, 0.0, 0.0, 0.0, 0.0, 0.0, 0.0, 0.0, 0.0, 0.0, 0.0, 0.0, 0.0, 0.0, 0.0, 0.0, 0.0, 0.0, 0.0, 0.0, 0.0, 0.0, 0.0, 0.0, 0.0, 0.0, 0.0, 0.0, 0.0, 0.0, 0.0, 0.0, 0.0, 0.0, 0.0, 0.0, 0.0, 0.0, 0.0, 0.0, 0.0, 0.0, 0.0, 0.0, 0.0, 0.0, 0.0, 0.0, 0.0, 0.0, 0.0, 0.0, 0.0, 0.0, 0.0, 0.0, 0.0, 0.0, 0.0, 0.0, 0.0, 0.0, 0.0, 0.0, 0.0, 0.0, 0.0, 0.0, 0.0, 0.0, 0.0, 0.0, 0.0, 0.0, 0.0, 0.0, 0.0, 0.0, 0.0, 0.0, 0.0, 0.0, 0.0, 0.0, 0.0, 0.0, 0.0, 0.0, 0.0, 0.0, 0.0, 0.0, 0.0, 0.0, 0.0, 0.0, 0.0, 0.0, 0.0, 0.0, 0.0, 0.0, 0.0, 0.0, 0.0, 0.0, 0.0, 0.0, 0.0, 0.0, 0.0, 0.0, 0.0, 0.0, 0.0, 0.0, 0.0, 0.0, 0.0, 0.0, 0.0, 0.0, 0.0, 0.0, 0.0, 0.0, 0.0, 0.0, 0.0, 0.0, 0.0, 0.0, 0.0, 0.0, 0.0, 0.0, 0.0, 0.0, 0.0, 0.0, 0.0, 0.0, 0.0, 0.0, 0.0, 0.0, 0.0, 0.0, 0.0, 0.0, 0.0, 0.0, 0.0, 0.0, 0.0, 0.0, 0.0, 0.0, 0.0, 0.0, 0.0, 0.0, 0.0, 0.0, 0.0, 0.0, 0.0, 0.0, 0.0, 0.0, 0.0, 0.0, 0.0, 0.0, 0.0, 0.0, 0.0, 0.0, 0.0, 0.0, 0.0, 0.0, 0.0, 0.0, 0.0, 0.0, 0.0, 0.0, 0.0, 0.0, 0.0, 0.0, 0.0, 0.0, 0.0, 0.0, 0.0, 0.0, 0.0, 0.0, 0.0, 0.0, 0.0, 0.0, 0.0, 0.0, 0.0, 0.0, 0.0, 0.0, 0.0, 0.0, 0.0, 0.0, 0.0, 0.0, 0.0, 0.0, 0.0, 0.0, 0.0, 0.0, 0.0, 0.0, 0.0, 0.0, 0.0, 0.0, 0.0, 0.0, 0.0, 0.0, 0.0, 0.0, 0.0, 0.0, 0.0, 0.0, 0.0, 0.0, 0.0, 0.0, 0.0, 0.0, 0.0, 0.0, 0.0, 0.0, 0.0, 0.0, 0.0, 0.0, 0.0, 0.0, 0.0, 0.0, 0.0, 0.0, 0.0, 0.0, 0.0, 0.0, 0.0, 0.0, 0.0, 0.0, 0.0, 0.0, 0.0, 0.0, 0.0, 0.0, 0.0, 0.0, 0.0, 0.0, 0.0, 0.0, 0.0, 0.0, 0.0, 0.0, 0.0, 0.0, 0.0, 0.0, 0.0, 0.0, 0.0, 0.0, 0.0, 0.0, 0.0, 0.0, 0.0, 0.0, 0.0, 0.0, 0.0, 0.0, 0.0, 0.0, 0.0, 0.0, 0.0, 0.0, 0.0, 0.0, 0.0, 0.0, 0.0, 0.0, 0.0, 0.0, 0.0, 0.0, 0.0, 0.0, 0.0, 0.0, 0.0, 0.0, 0.0, 0.0, 0.0, 0.0, 0.0, 0.0, 0.0, 0.0, 0.0, 0.0, 0.0, 0.0, 0.0, 0.0, 0.0, 0.0, 0.0, 0.0, 0.0, 0.0, 0.0, 0.0, 0.0, 0.0, 0.0, 0.0, 0.0, 0.0, 0.0, 0.0, 0.0, 0.0, 0.0, 0.0, 0.0, 0.0, 0.0, 0.0, 0.0, 0.0, 0.0, 0.0, 0.0, 0.0, 0.0, 0.0, 0.0, 0.0, 0.0, 0.0, 0.0, 0.0, 0.0, 0.0, 0.0, 0.0, 0.0, 0.0, 0.0, 0.0, 0.0, 0.0, 0.0, 0.0, 0.0, 0.0, 0.0, 0.0, 0.0, 0.0, 0.0, 0.0, 0.0, 0.0, 0.0, 0.0, 0.0, 0.0, 0.0, 0.0, 0.0, 0.0, 0.0, 0.0, 0.0, 0.0, 0.0, 0.0, 0.0, 0.0, 0.0, 0.0, 0.0, 0.0, 0.0, 0.0, 0.0, 0.0, 0.0, 0.0, 0.0, 0.0, 0.0, 0.0, 0.0, 0.0, 0.0, 0.0, 0.0, 0.0, 0.0, 0.0, 0.0, 0.0, 0.0, 0.0, 0.0, 0.0, 0.0, 0.0, 0.0, 0.0, 0.0, 0.0, 0.0, 0.0, 0.0, 0.0, 0.0, 0.0, 0.0, 0.0, 0.0, 0.0, 0.0, 0.0, 0.0, 0.0, 0.0, 0.0, 0.0, 0.0, 0.0, 0.0, 0.0, 0.0, 0.0, 0.0, 0.0, 0.0, 0.0, 0.0, 0.0, 0.0, 0.0, 0.0, 0.0, 0.0, 0.0, 0.0, 0.0, 0.0, 0.0, 0.0, 0.0, 0.0, 0.0, 0.0, 0.0, 0.0, 0.0, 0.0, 0.0, 0.0, 0.0, 0.0, 0.0, 0.0, 0.0, 0.0, 0.0, 0.0, 0.0, 0.0, 0.0, 0.0, 0.0, 0.0, 0.0, 0.0, 0.0, 0.0, 0.0, 0.0, 0.0, 0.0, 0.0, 0.0, 0.0, 0.0, 0.0, 0.0, 0.0, 0.0, 0.0, 0.0, 0.0, 0.0, 0.0, 0.0, 0.0, 0.0, 0.0, 0.0, 0.0, 0.0, 0.0, 0.0, 0.0, 0.0, 0.0, 0.0, 0.0, 0.0, 0.0, 0.0, 0.0, 0.0, 0.0, 0.0, 0.0, 0.0, 0.0, 0.0, 0.0, 0.0, 0.0, 0.0, 0.0, 0.0, 0.0, 0.0, 0.0, 0.0, 0.0, 0.0, 0.0, 0.0, 0.0, 0.0, 0.0, 0.0, 0.0, 0.0, 0.0, 0.0, 0.0, 0.0, 0.0, 0.0, 0.0, 0.0, 0.0, 0.0, 0.0, 0.0, 0.0, 0.0, 0.0, 0.0, 0.0, 0.0, 0.0, 0.0, 0.0, 0.0, 0.0, 0.0, 0.0, 0.0, 0.0, 0.0, 0.0, 0.0, 0.0, 0.0, 0.0, 0.0, 0.0, 0.0, 0.0, 0.0, 0.0, 0.0, 0.0, 0.0, 0.0, 0.0, 0.0, 0.0, 0.0, 0.0, 0.0, 0.0, 0.0, 0.0, 0.0, 0.0, 0.0, 0.0, 0.0, 0.0, 0.0, 0.0, 0.0, 0.0, 0.0, 0.0, 0.0, 0.0, 0.0, 0.0, 0.0, 0.0, 0.0, 0.0, 0.0, 0.0, 0.0, 0.0, 0.0, 0.0, 0.0, 0.0, 0.0, 0.0, 0.0, 0.0, 0.0, 0.0, 0.0, 0.0, 0.0, 0.0, 0.0, 0.0, 0.0, 0.0, 0.0, 0.0, 0.0, 0.0, 0.0, 0.0, 0.0, 0.0, 0.0, 0.0, 0.0, 0.0, 0.0, 0.0, 0.0, 0.0, 0.0, 0.0, 0.0, 0.0, 0.0, 0.0, 0.0, 0.0, 0.0, 0.0, 0.0, 0.0, 0.0, 0.0, 0.0, 0.0, 0.0, 0.0, 0.0, 0.0, 0.0, 0.0, 0.0, 0.0, 0.0, 0.0, 0.0, 0.0, 0.0, 0.0, 0.0, 0.0, 0.0, 0.0, 0.0, 0.0, 0.0, 0.0, 0.0, 0.0, 0.0, 0.0, 0.0, 0.0, 0.0, 0.0, 0.0, 0.0, 0.0, 0.0, 0.0, 0.0, 0.0, 0.0, 0.0, 0.0, 0.0, 0.0, 0.0, 0.0, 0.0, 0.0, 0.0, 0.0, 0.0, 0.0, 0.0, 0.0, 0.0, 0.0, 0.0, 0.0, 0.0, 0.0, 0.0, 0.0, 0.0, 0.0, 0.0, 0.0, 0.0, 0.0, 0.0, 0.0, 0.0, 0.0, 0.0, 0.0, 0.0, 0.0, 0.0, 0.0, 0.0, 0.0, 0.0, 0.0, 0.0, 0.0, 0.0, 0.0, 0.0, 0.0, 0.0, 0.0, 0.0, 0.0, 0.0, 0.0, 0.0, 0.0, 0.0, 0.0, 0.0, 0.0, 0.0, 0.0, 0.0, 0.0, 0.0, 0.0, 0.0, 0.0, 0.0, 0.0, 0.0, 0.0, 0.0, 0.0, 0.0, 0.0, 0.0, 0.0, 0.0, 0.0, 0.0, 0.0, 0.0, 0.0, 0.0, 0.0, 0.0, 0.0, 0.0, 0.0, 0.0, 0.0, 0.0, 0.0, 0.0, 0.0, 0.0, 0.0, 0.0, 0.0, 0.0, 0.0, 0.0, 0.0, 0.0, 0.0, 0.0, 0.0, 0.0, 0.0, 0.0, 0.0, 0.0, 0.0, 0.0, 0.0, 0.0, 0.0, 0.0, 0.0, 0.0, 0.0, 0.0, 0.0, 0.0, 0.0, 0.0, 0.0, 0.0, 0.0, 0.0, 0.0, 0.0, 0.0, 0.0, 0.0, 0.0, 0.0, 0.0, 0.0, 0.0, 0.0, 0.0, 0.0, 0.0, 0.0, 0.0, 0.0, 0.0, 0.0, 0.0, 0.0, 0.0, 0.0, 0.0, 0.0, 0.0, 0.0, 0.0, 0.0, 0.0, 0.0, 0.0, 0.0, 0.0, 0.0, 0.0, 0.0, 0.0, 0.0, 0.0, 0.0, 0.0, 0.0, 0.0, 0.0, 0.0, 0.0, 0.0, 0.0, 0.0, 0.0, 0.0, 0.0, 0.0, 0.0, 0.0, 0.0, 0.0, 0.0, 0.0, 0.0, 0.0, 0.0, 0.0, 0.0, 0.0, 0.0, 0.0, 0.0, 0.0, 0.0, 0.0, 0.0, 0.0, 0.0, 0.0, 0.0, 0.0, 0.0, 0.0, 0.0, 0.0, 0.0, 0.0, 0.0, 0.0, 0.0, 0.0, 0.0, 0.0, 0.0, 0.0, 0.0, 0.0, 0.0, 0.0, 0.0, 0.0, 0.0, 0.0, 0.0, 0.0, 0.0, 0.0, 0.0, 0.0, 0.0, 0.0, 0.0, 0.0, 0.0, 0.0, 0.0, 0.0, 0.0, 0.0, 0.0, 0.0, 0.0, 0.0, 0.0, 0.0, 0.0, 0.0, 0.0, 0.0, 0.0, 0.0, 0.0, 0.0, 0.0, 0.0, 0.0, 0.0, 0.0, 0.0, 0.0, 0.0, 0.0, 0.0, 0.0, 0.0, 0.0, 0.0, 0.0, 0.0, 0.0, 0.0, 0.0, 0.0, 0.0, 0.0, 0.0, 0.0, 0.0, 0.0, 0.0, 0.0, 0.0, 0.0, 0.0, 0.0, 0.0, 0.0, 0.0, 0.0, 0.0, 0.0, 0.0, 0.0, 0.0, 0.0, 0.0, 0.0, 0.0, 0.0, 0.0, 0.0, 0.0, 0.0, 0.0, 0.0, 0.0, 0.0, 0.0, 0.0, 0.0, 0.0, 0.0, 0.0, 0.0, 0.0, 0.0, 0.0, 0.0, 0.0, 0.0, 0.0, 0.0, 0.0, 0.0, 0.0, 0.0, 0.0, 0.0, 0.0, 0.0, 0.0, 0.0, 0.0, 0.0, 0.0, 0.0, 0.0, 0.0, 0.0, 0.0, 0.0, 0.0, 0.0, 0.0, 0.0, 0.0, 0.0, 0.0, 0.0, 0.0, 0.0, 0.0, 0.0, 0.0, 0.0, 0.0, 0.0, 0.0, 0.0, 0.0, 0.0, 0.0, 0.0, 0.0, 0.0, 0.0, 0.0, 0.0, 0.0, 0.0, 0.0, 0.0, 0.0, 0.0, 0.0, 0.0, 0.0, 0.0, 0.0, 0.0, 0.0, 0.0, 0.0, 0.0, 0.0, 0.0, 0.0, 0.0, 0.0, 0.0, 0.0, 0.0, 0.0, 0.0, 0.0, 0.0, 0.0, 0.0, 0.0, 0.0, 0.0, 0.0, 0.0, 0.0, 0.0, 0.0, 0.0, 0.0, 0.0, 0.0, 0.0, 0.0, 0.0, 0.0, 0.0, 0.0, 0.0, 0.0, 0.0, 0.0, 0.0, 0.0, 0.0, 0.0, 0.0, 0.0, 0.0, 0.0, 0.0, 0.0, 0.0, 0.0, 0.0, 0.0, 0.0, 0.0, 0.0, 0.0, 0.0, 0.0, 0.0, 0.0, 0.0, 0.0, 0.0, 0.0, 0.0, 0.0, 0.0, 0.0, 0.0, 0.0, 0.0, 0.0, 0.0, 0.0, 0.0, 0.0, 0.0, 0.0, 0.0, 0.0, 0.0, 0.0, 0.0, 0.0, 0.0, 0.0, 0.0, 0.0, 0.0, 0.0, 0.0, 0.0, 0.0, 0.0, 0.0, 0.0, 0.0, 0.0, 0.0, 0.0, 0.0, 0.0, 0.0, 0.0, 0.0, 0.0, 0.0, 0.0, 0.0, 0.0, 0.0, 0.0, 0.0, 0.0, 0.0, 0.0, 0.0, 0.0, 0.0, 0.0, 0.0, 0.0, 0.0, 0.0, 0.0, 0.0, 0.0, 0.0, 0.0, 0.0, 0.0, 0.0, 0.0, 0.0, 0.0, 0.0, 0.0, 0.0, 0.0, 0.0, 0.0, 0.0, 0.0, 0.0, 0.0, 0.0, 0.0, 0.0, 0.0, 0.0, 0.0, 0.0, 0.0, 0.0, 0.0, 0.0, 0.0, 0.0, 0.0, 0.0, 0.0, 0.0, 0.0, 0.0, 0.0, 0.0, 0.0, 0.0, 0.0, 0.0, 0.0, 0.0, 0.0, 0.0, 0.0, 0.0, 0.0, 0.0, 0.0, 0.0, 0.0, 0.0, 0.0, 0.0, 0.0, 0.0, 0.0, 0.0, 0.0, 0.0, 0.0, 0.0, 0.0, 0.0, 0.0, 0.0, 0.0, 0.0, 0.0, 0.0, 0.0, 0.0, 0.0, 0.0, 0.0, 0.0, 0.0, 0.0, 0.0, 0.0, 0.0, 0.0, 0.0, 0.0, 0.0, 0.0, 0.0, 0.0, 0.0, 0.0, 0.0, 0.0, 0.0, 0.0, 0.0, 0.0, 0.0, 0.0, 0.0, 0.0, 0.0, 0.0, 0.0, 0.0, 0.0, 0.0, 0.0, 0.0, 0.0, 0.0, 0.0, 0.0, 0.0, 0.0, 0.0, 0.0, 0.0, 0.0, 0.0, 0.0, 0.0, 0.0, 0.0, 0.0, 0.0, 0.0, 0.0, 0.0, 0.0, 0.0, 0.0, 0.0, 0.0, 0.0, 0.0, 0.0, 0.0, 0.0, 0.0, 0.0, 0.0, 0.0, 0.0, 0.0, 0.0, 0.0, 0.0, 0.0, 0.0, 0.0, 0.0, 0.0, 0.0, 0.0, 0.0, 0.0, 0.0, 0.0, 0.0, 0.0, 0.0, 0.0, 0.0, 0.0, 0.0, 0.0, 0.0, 0.0, 0.0, 0.0, 0.0, 0.0, 0.0, 0.0, 0.0, 0.0, 0.0, 0.0, 0.0, 0.0, 0.0, 0.0, 0.0, 0.0, 0.0, 0.0, 0.0, 0.0, 0.0, 0.0, 0.0, 0.0, 0.0, 0.0, 0.0, 0.0, 0.0, 0.0, 0.0, 0.0, 0.0, 0.0, 0.0, 0.0, 0.0, 0.0, 0.0, 0.0, 0.0, 0.0, 0.0, 0.0, 0.0, 0.0, 0.0, 0.0, 0.0, 0.0, 0.0, 0.0, 0.0, 0.0, 0.0, 0.0, 0.0, 0.0, 0.0, 0.0, 0.0, 0.0, 0.0, 0.0, 0.0, 0.0, 0.0, 0.0, 0.0, 0.0, 0.0, 0.0, 0.0, 0.0, 0.0, 0.0, 0.0, 0.0, 0.0, 0.0, 0.0, 0.0, 0.0, 0.0, 0.0, 0.0, 0.0, 0.0, 0.0, 0.0, 0.0, 0.0, 0.0, 0.0, 0.0, 0.0, 0.0, 0.0, 0.0, 0.0, 0.0, 0.0, 0.0, 0.0, 0.0, 0.0, 0.0, 0.0, 0.0, 0.0, 0.0, 0.0, 0.0, 0.0, 0.0, 0.0, 0.0, 0.0, 0.0, 0.0, 0.0, 0.0, 0.0, 0.0, 0.0, 0.0, 0.0, 0.0, 0.0, 0.0, 0.0, 0.0, 0.0, 0.0, 0.0, 0.0, 0.0, 0.0, 0.0, 0.0, 0.0, 0.0, 0.0, 0.0, 0.0, 0.0, 0.0, 0.0, 0.0, 0.0, 0.0, 0.0, 0.0, 0.0, 0.0, 0.0, 0.0, 0.0, 0.0, 0.0, 0.0, 0.0, 0.0, 0.0, 0.0, 0.0, 0.0, 0.0, 0.0, 0.0, 0.0, 0.0, 0.0, 0.0, 0.0, 0.0, 0.0, 0.0, 0.0, 0.0, 0.0, 0.0, 0.0, 0.0, 0.0, 0.0, 0.0, 0.0, 0.0, 0.0, 0.0, 0.0, 0.0, 0.0, 0.0, 0.0, 0.0, 0.0, 0.0, 0.0, 0.0, 0.0, 0.0, 0.0, 0.0, 0.0, 0.0, 0.0, 0.0, 0.0, 0.0, 0.0, 0.0, 0.0, 0.0, 0.0, 0.0, 0.0, 0.0, 0.0, 0.0, 0.0, 0.0, 0.0, 0.0, 0.0, 0.0, 0.0, 0.0, 0.0, 0.0, 0.0, 0.0, 0.0, 0.0, 0.0, 0.0, 0.0, 0.0, 0.0, 0.0, 0.0, 0.0, 0.0, 0.0, 0.0, 0.0, 0.0, 0.0, 0.0, 0.0, 0.0, 0.0, 0.0, 0.0, 0.0, 0.0, 0.0, 0.0, 0.0, 0.0, 0.0, 0.0, 0.0, 0.0, 0.0, 0.0, 0.0, 0.0, 0.0, 0.0, 0.0, 0.0, 0.0, 0.0, 0.0, 0.0, 0.0, 0.0, 0.0, 0.0, 0.0, 0.0, 0.0, 0.0, 0.0, 0.0, 0.0, 0.0, 0.0, 0.0, 0.0, 0.0, 0.0, 0.0, 0.0, 0.0, 0.0, 0.0, 0.0, 0.0, 0.0, 0.0, 0.0, 0.0, 0.0, 0.0, 0.0, 0.0, 0.0, 0.0, 0.0, 0.0, 0.0, 0.0, 0.0, 0.0, 0.0, 0.0, 0.0, 0.0, 0.0, 0.0, 0.0, 0.0, 0.0, 0.0, 0.0, 0.0, 0.0, 0.0, 0.0, 0.0, 0.0, 0.0, 0.0, 0.0, 0.0, 0.0, 0.0, 0.0, 0.0, 0.0, 0.0, 0.0, 0.0, 0.0, 0.0, 0.0, 0.0, 0.0, 0.0, 0.0, 0.0, 0.0, 0.0, 0.0, 0.0, 0.0, 0.0, 0.0, 0.0, 0.0, 0.0, 0.0, 0.0, 0.0, 0.0, 0.0, 0.0, 0.0, 0.0, 0.0, 0.0, 0.0, 0.0, 0.0, 0.0, 0.0, 0.0, 0.0, 0.0, 0.0, 0.0, 0.0, 0.0, 0.0, 0.0, 0.0, 0.0, 0.0, 0.0, 0.0, 0.0, 0.0, 0.0, 0.0, 0.0, 0.0, 0.0, 0.0, 0.0, 0.0, 0.0, 0.0, 0.0, 0.0, 0.0, 0.0, 0.0, 0.0, 0.0, 0.0, 0.0, 0.0, 0.0, 0.0, 0.0, 0.0, 0.0, 0.0, 0.0, 0.0, 0.0, 0.0, 0.0, 0.0, 0.0, 0.0, 0.0, 0.0, 0.0, 0.0, 0.0, 0.0, 0.0, 0.0, 0.0, 0.0, 0.0, 0.0, 0.0, 0.0, 0.0, 0.0, 0.0, 0.0, 0.0, 0.0, 0.0, 0.0, 0.0, 0.0, 0.0, 0.0, 0.0, 0.0, 0.0, 0.0, 0.0, 0.0, 0.0, 0.0, 0.0, 0.0, 0.0, 0.0, 0.0, 0.0, 0.0, 0.0, 0.0, 0.0, 0.0, 0.0, 0.0, 0.0, 0.0, 0.0, 0.0, 0.0, 0.0, 0.0, 0.0, 0.0, 0.0, 0.0, 0.0, 0.0, 0.0, 0.0, 0.0, 0.0, 0.0, 0.0, 0.0, 0.0, 0.0, 0.0, 0.0, 0.0, 0.0, 0.0, 0.0, 0.0, 0.0, 0.0, 0.0, 0.0, 0.0, 0.0, 0.0, 0.0, 0.0, 0.0, 0.0, 0.0, 0.0, 0.0, 0.0, 0.0, 0.0, 0.0, 0.0, 0.0, 0.0, 0.0, 0.0, 0.0, 0.0, 0.0, 0.0, 0.0, 0.0, 0.0, 0.0, 0.0, 0.0, 0.0, 0.0, 0.0, 0.0, 0.0, 0.0, 0.0, 0.0, 0.0, 0.0, 0.0, 0.0, 0.0, 0.0, 0.0, 0.0, 0.0, 0.0, 0.0, 0.0, 0.0, 0.0, 0.0, 0.0, 0.0, 0.0, 0.0, 0.0, 0.0, 0.0, 0.0, 0.0, 0.0, 0.0, 0.0, 0.0, 0.0, 0.0, 0.0, 0.0, 0.0, 0.0, 0.0, 0.0, 0.0, 0.0, 0.0, 0.0, 0.0, 0.0, 0.0, 0.0, 0.0, 0.0, 0.0, 0.0, 0.0, 0.0, 0.0, 0.0, 0.0, 0.0, 0.0, 0.0, 0.0, 0.0, 0.0, 0.0, 0.0, 0.0, 0.0, 0.0, 0.0, 0.0, 0.0, 0.0, 0.0, 0.0, 0.0, 0.0, 0.0, 0.0, 0.0, 0.0, 0.0, 0.0, 0.0, 0.0, 0.0, 0.0, 0.0, 0.0, 0.0, 0.0, 0.0, 0.0, 0.0, 0.0, 0.0, 0.0, 0.0, 0.0, 0.0, 0.0, 0.0, 0.0, 0.0, 0.0, 0.0, 0.0, 0.0, 0.0, 0.0, 0.0, 0.0, 0.0, 0.0, 0.0, 0.0, 0.0, 0.0, 0.0, 0.0, 0.0, 0.0, 0.0, 0.0, 0.0, 0.0, 0.0, 0.0, 0.0, 0.0, 0.0, 0.0, 0.0, 0.0, 0.0, 0.0, 0.0, 0.0, 0.0, 0.0, 0.0, 0.0, 0.0, 0.0, 0.0, 0.0, 0.0, 0.0, 0.0, 0.0, 0.0, 0.0, 0.0, 0.0, 0.0, 0.0, 0.0, 0.0, 0.0, 0.0, 0.0, 0.0, 0.0, 0.0, 0.0, 0.0, 0.0, 0.0, 0.0, 0.0, 0.0, 0.0, 0.0, 0.0, 0.0, 0.0, 0.0, 0.0, 0.0, 0.0, 0.0, 0.0, 0.0, 0.0, 0.0, 0.0, 0.0, 0.0, 0.0, 0.0, 0.0, 0.0, 0.0, 0.0, 0.0, 0.0, 0.0, 0.0, 0.0, 0.0, 0.0, 0.0, 0.0, 0.0, 0.0, 0.0, 0.0, 0.0, 0.0, 0.0, 0.0, 0.0, 0.0, 0.0, 0.0, 0.0, 0.0, 0.0, 0.0, 0.0, 0.0, 0.0, 0.0, 0.0, 0.0, 0.0, 0.0, 0.0, 0.0, 0.0, 0.0, 0.0, 0.0, 0.0, 0.0, 0.0, 0.0, 0.0, 0.0, 0.0, 0.0, 0.0, 0.0, 0.0, 0.0, 0.0, 0.0, 0.0, 0.0, 0.0, 0.0, 0.0, 0.0, 0.0, 0.0, 0.0, 0.0, 0.0, 0.0, 0.0, 0.0, 0.0, 0.0, 0.0, 0.0, 0.0, 0.0, 0.0, 0.0, 0.0, 0.0, 0.0, 0.0, 0.0, 0.0, 0.0, 0.0, 0.0, 0.0, 0.0, 0.0, 0.0, 0.0, 0.0, 0.0, 0.0, 0.0, 0.0, 0.0, 0.0, 0.0, 0.0, 0.0, 0.0, 0.0, 0.0, 0.0, 0.0, 0.0, 0.0, 0.0, 0.0, 0.0, 0.0, 0.0, 0.0, 0.0, 0.0, 0.0, 0.0, 0.0, 0.0, 0.0, 0.0, 0.0, 0.0, 0.0, 0.0, 0.0, 0.0, 0.0, 0.0, 0.0, 0.0, 0.0, 0.0, 0.0, 0.0, 0.0, 0.0, 0.0, 0.0, 0.0, 0.0, 0.0, 0.0, 0.0, 0.0, 0.0, 0.0, 0.0, 0.0, 0.0, 0.0, 0.0, 0.0, 0.0, 0.0, 0.0, 0.0, 0.0, 0.0, 0.0, 0.0, 0.0, 0.0, 0.0, 0.0, 0.0, 0.0, 0.0, 0.0, 0.0, 0.0, 0.0, 0.0, 0.0, 0.0, 0.0, 0.0, 0.0, 0.0, 0.0, 0.0, 0.0, 0.0, 0.0, 0.0, 0.0, 0.0, 0.0, 0.0, 0.0, 0.0, 0.0, 0.0, 0.0, 0.0, 0.0, 0.0, 0.0, 0.0, 0.0, 0.0, 0.0, 0.0, 0.0, 0.0, 0.0, 0.0, 0.0, 0.0, 0.0, 0.0, 0.0, 0.0, 0.0, 0.0, 0.0, 0.0, 0.0, 0.0, 0.0, 0.0, 0.0, 0.0, 0.0, 0.0, 0.0, 0.0, 0.0, 0.0, 0.0, 0.0, 0.0, 0.0, 0.0, 0.0, 0.0, 0.0, 0.0, 0.0, 0.0, 0.0, 0.0, 0.0, 0.0, 0.0, 0.0, 0.0, 0.0, 0.0, 0.0, 0.0, 0.0, 0.0, 0.0, 0.0, 0.0, 0.0, 0.0, 0.0, 0.0, 0.0, 0.0, 0.0, 0.0, 0.0, 0.0, 0.0, 0.0, 0.0, 0.0, 0.0, 0.0, 0.0, 0.0, 0.0, 0.0, 0.0, 0.0, 0.0, 0.0, 0.0, 0.0, 0.0, 0.0, 0.0, 0.0, 0.0, 0.0, 0.0, 0.0, 0.0, 0.0, 0.0, 0.0, 0.0, 0.0, 0.0, 0.0, 0.0, 0.0, 0.0, 0.0, 0.0, 0.0, 0.0, 0.0, 0.0, 0.0, 0.0, 0.0, 0.0, 0.0, 0.0, 0.0, 0.0, 0.0, 0.0, 0.0, 0.0, 0.0, 0.0, 0.0, 0.0, 0.0, 0.0, 0.0, 0.0, 0.0, 0.0, 0.0, 0.0, 0.0, 0.0, 0.0, 0.0, 0.0, 0.0, 0.0, 0.0, 0.0, 0.0, 0.0, 0.0, 0.0, 0.0, 0.0, 0.0, 0.0, 0.0, 0.0, 0.0, 0.0, 0.0, 0.0, 0.0, 0.0, 0.0, 0.0, 0.0, 0.0, 0.0, 0.0, 0.0, 0.0, 0.0, 0.0, 0.0, 0.0, 0.0, 0.0, 0.0, 0.0, 0.0, 0.0, 0.0, 0.0, 0.0, 0.0, 0.0, 0.0, 0.0, 0.0, 0.0, 0.0, 0.0, 0.0, 0.0, 0.0, 0.0, 0.0, 0.0, 0.0, 0.0, 0.0, 0.0, 0.0, 0.0, 0.0, 0.0, 0.0, 0.0, 0.0, 0.0, 0.0, 0.0, 0.0, 0.0, 0.0, 0.0, 0.0, 0.0, 0.0, 0.0, 0.0, 0.0, 0.0, 0.0, 0.0, 0.0, 0.0, 0.0, 0.0, 0.0, 0.0, 0.0, 0.0, 0.0, 0.0, 0.0, 0.0, 0.0, 0.0, 0.0, 0.0, 0.0, 0.0, 0.0, 0.0, 0.0, 0.0, 0.0, 0.0, 0.0, 0.0, 0.0, 0.0, 0.0, 0.0, 0.0, 0.0, 0.0, 0.0, 0.0, 0.0, 0.0, 0.0, 0.0, 0.0, 0.0, 0.0, 0.0, 0.0, 0.0, 0.0, 0.0, 0.0, 0.0, 0.0, 0.0, 0.0, 0.0, 0.0, 0.0, 0.0, 0.0, 0.0, 0.0, 0.0, 0.0, 0.0, 0.0, 0.0, 0.0, 0.0, 0.0, 0.0, 0.0, 0.0, 0.0, 0.0, 0.0, 0.0, 0.0, 0.0, 0.0, 0.0, 0.0, 0.0, 0.0, 0.0, 0.0, 0.0, 0.0, 0.0, 0.0, 0.0, 0.0, 0.0, 0.0, 0.0, 0.0, 0.0, 0.0, 0.0, 0.0, 0.0, 0.0, 0.0, 0.0, 0.0, 0.0, 0.0, 0.0, 0.0, 0.0, 0.0, 0.0, 0.0, 0.0, 0.0, 0.0, 0.0, 0.0, 0.0, 0.0, 0.0, 0.0, 0.0, 0.0, 0.0, 0.0, 0.0, 0.0, 0.0, 0.0, 0.0, 0.0, 0.0, 0.0, 0.0, 0.0, 0.0, 0.0, 0.0, 0.0, 0.0, 0.0, 0.0, 0.0, 0.0, 0.0, 0.0, 0.0, 0.0, 0.0, 0.0, 0.0, 0.0, 0.0, 0.0, 0.0, 0.0, 0.0, 0.0, 0.0, 0.0, 0.0, 0.0, 0.0, 0.0, 0.0, 0.0, 0.0, 0.0, 0.0, 0.0, 0.0, 0.0, 0.0, 0.0, 0.0, 0.0, 0.0, 0.0, 0.0, 0.0, 0.0, 0.0, 0.0, 0.0, 0.0, 0.0, 0.0, 0.0, 0.0, 0.0, 0.0, 0.0, 0.0, 0.0, 0.0, 0.0, 0.0, 0.0, 0.0, 0.0, 0.0, 0.0, 0.0, 0.0, 0.0, 0.0, 0.0, 0.0, 0.0, 0.0, 0.0, 0.0, 0.0, 0.0, 0.0, 0.0, 0.0, 0.0, 0.0, 0.0, 0.0, 0.0, 0.0, 0.0, 0.0, 0.0, 0.0, 0.0, 0.0, 0.0, 0.0, 0.0, 0.0, 0.0, 0.0, 0.0, 0.0, 0.0, 0.0, 0.0, 0.0, 0.0, 0.0, 0.0, 0.0, 0.0, 0.0, 0.0, 0.0, 0.0, 0.0, 0.0, 0.0, 0.0, 0.0, 0.0, 0.0, 0.0, 0.0, 0.0, 0.0, 0.0, 0.0, 0.0, 0.0, 0.0, 0.0, 0.0, 0.0, 0.0, 0.0, 0.0, 0.0, 0.0, 0.0, 0.0, 0.0, 0.0, 0.0, 0.0, 0.0, 0.0, 0.0, 0.0, 0.0, 0.0, 0.0, 0.0, 0.0, 0.0, 0.0, 0.0, 0.0, 0.0, 0.0, 0.0, 0.0, 0.0, 0.0, 0.0, 0.0, 0.0, 0.0, 0.0, 0.0, 0.0, 0.0, 0.0, 0.0, 0.0, 0.0, 0.0, 0.0, 0.0, 0.0, 0.0, 0.0, 0.0, 0.0, 0.0, 0.0, 0.0, 0.0, 0.0, 0.0, 0.0, 0.0, 0.0, 0.0, 0.0, 0.0, 0.0, 0.0, 0.0, 0.0, 0.0, 0.0, 0.0, 0.0, 0.0, 0.0, 0.0, 0.0, 0.0, 0.0, 0.0, 0.0, 0.0, 0.0, 0.0, 0.0, 0.0, 0.0, 0.0, 0.0, 0.0, 0.0, 0.0, 0.0, 0.0, 0.0, 0.0, 0.0, 0.0, 0.0, 0.0, 0.0, 0.0, 0.0, 0.0, 0.0, 0.0, 0.0, 0.0, 0.0, 0.0, 0.0, 0.0, 0.0, 0.0, 0.0, 0.0, 0.0, 0.0, 0.0, 0.0, 0.0, 0.0, 0.0, 0.0, 0.0, 0.0, 0.0, 0.0, 0.0, 0.0, 0.0, 0.0, 0.0, 0.0, 0.0, 0.0, 0.0, 0.0, 0.0, 0.0, 0.0, 0.0, 0.0, 0.0, 0.0, 0.0, 0.0, 0.0, 0.0, 0.0, 0.0, 0.0, 0.0, 0.0, 0.0, 0.0, 0.0, 0.0, 0.0, 0.0, 0.0, 0.0, 0.0, 0.0, 0.0, 0.0, 0.0, 0.0, 0.0, 0.0, 0.0, 0.0, 0.0, 0.0, 0.0, 0.0, 0.0, 0.0, 0.0, 0.0, 0.0, 0.0, 0.0, 0.0, 0.0, 0.0, 0.0, 0.0, 0.0, 0.0, 0.0, 0.0, 0.0, 0.0, 0.0, 0.0, 0.0, 0.0, 0.0, 0.0, 0.0, 0.0, 0.0, 0.0, 0.0, 0.0, 0.0, 0.0, 0.0, 0.0, 0.0, 0.0, 0.0, 0.0, 0.0, 0.0, 0.0, 0.0, 0.0, 0.0, 0.0, 0.0, 0.0, 0.0, 0.0, 0.0, 0.0, 0.0, 0.0, 0.0, 0.0, 0.0, 0.0, 0.0, 0.0, 0.0, 0.0, 0.0, 0.0, 0.0, 0.0, 0.0, 0.0, 0.0, 0.0, 0.0, 0.0, 0.0, 0.0, 0.0, 0.0, 0.0, 0.0, 0.0, 0.0, 0.0, 0.0, 0.0, 0.0, 0.0, 0.0, 0.0, 0.0, 0.0, 0.0, 0.0, 0.0, 0.0, 0.0, 0.0, 0.0, 0.0, 0.0, 0.0, 0.0, 0.0, 0.0, 0.0, 0.0, 0.0, 0.0, 0.0, 0.0, 0.0, 0.0, 0.0, 0.0, 0.0, 0.0, 0.0, 0.0, 0.0, 0.0, 0.0, 0.0, 0.0, 0.0, 0.0, 0.0, 0.0, 0.0, 0.0, 0.0, 0.0, 0.0, 0.0, 0.0, 0.0, 0.0, 0.0, 0.0, 0.0, 0.0, 0.0, 0.0, 0.0, 0.0, 0.0, 0.0, 0.0, 0.0, 0.0, 0.0, 0.0, 0.0, 0.0, 0.0, 0.0, 0.0, 0.0, 0.0, 0.0, 0.0, 0.0, 0.0, 0.0, 0.0, 0.0, 0.0, 0.0, 0.0, 0.0, 0.0, 0.0, 0.0, 0.0, 0.0, 0.0, 0.0, 0.0, 0.0, 0.0, 0.0, 0.0, 0.0, 0.0, 0.0, 0.0, 0.0, 0.0, 0.0, 0.0, 0.0, 0.0, 0.0, 0.0, 0.0, 0.0, 0.0, 0.0, 0.0, 0.0, 0.0, 0.0, 0.0, 0.0, 0.0, 0.0, 0.0, 0.0, 0.0, 0.0, 0.0, 0.0, 0.0, 0.0, 0.0, 0.0, 0.0, 0.0, 0.0, 0.0, 0.0, 0.0, 0.0, 0.0, 0.0, 0.0, 0.0, 0.0, 0.0, 0.0, 0.0, 0.0, 0.0, 0.0, 0.0, 0.0, 0.0, 0.0, 0.0, 0.0, 0.0, 0.0, 0.0, 0.0, 0.0, 0.0, 0.0, 0.0, 0.0, 0.0, 0.0, 0.0, 0.0, 0.0, 0.0, 0.0, 0.0, 0.0, 0.0, 0.0, 0.0, 0.0, 0.0, 0.0, 0.0, 0.0, 0.0, 0.0, 0.0, 0.0, 0.0, 0.0, 0.0, 0.0, 0.0, 0.0, 0.0, 0.0, 0.0, 0.0, 0.0, 0.0, 0.0, 0.0, 0.0, 0.0, 0.0, 0.0, 0.0, 0.0, 0.0, 0.0, 0.0, 0.0, 0.0, 0.0, 0.0, 0.0, 0.0, 0.0, 0.0, 0.0, 0.0, 0.0, 0.0, 0.0, 0.0, 0.0, 0.0, 0.0, 0.0, 0.0, 0.0, 0.0, 0.0, 0.0, 0.0, 0.0, 0.0, 0.0, 0.0, 0.0, 0.0, 0.0, 0.0, 0.0, 0.0, 0.0, 0.0, 0.0, 0.0, 0.0, 0.0, 0.0, 0.0, 0.0, 0.0, 0.0, 0.0, 0.0, 0.0, 0.0, 0.0, 0.0, 0.0, 0.0, 0.0, 0.0, 0.0, 0.0, 0.0, 0.0, 0.0, 0.0, 0.0, 0.0, 0.0, 0.0, 0.0, 0.0, 0.0, 0.0, 0.0, 0.0, 0.0, 0.0, 0.0, 0.0, 0.0, 0.0, 0.0, 0.0, 0.0, 0.0, 0.0, 0.0, 0.0, 0.0, 0.0, 0.0, 0.0, 0.0, 0.0, 0.0, 0.0, 0.0, 0.0, 0.0, 0.0, 0.0, 0.0, 0.0, 0.0, 0.0, 0.0, 0.0, 0.0, 0.0, 0.0, 0.0, 0.0, 0.0, 0.0, 0.0, 0.0, 0.0, 0.0, 0.0, 0.0, 0.0, 0.0, 0.0, 0.0, 0.0, 0.0, 0.0, 0.0, 0.0, 0.0, 0.0, 0.0, 0.0, 0.0, 0.0, 0.0, 0.0, 0.0, 0.0, 0.0, 0.0, 0.0, 0.0, 0.0, 0.0, 0.0, 0.0, 0.0, 0.0, 0.0, 0.0, 0.0, 0.0, 0.0, 0.0, 0.0, 0.0, 0.0, 0.0, 0.0, 0.0, 0.0, 0.0, 0.0, 0.0, 0.0, 0.0, 0.0, 0.0, 0.0, 0.0, 0.0, 0.0, 0.0, 0.0, 0.0, 0.0, 0.0, 0.0, 0.0, 0.0, 0.0, 0.0, 0.0, 0.0, 0.0, 0.0, 0.0, 0.0, 0.0, 0.0, 0.0, 0.0, 0.0, 0.0, 0.0])
me_cube_001.update()

# ---- objects
ob_cylinder = bpy.data.objects.new('Cylinder', me_cylinder)
ob_cube = bpy.data.objects.new('Cube', me_cube_001)

# ---- transforms, parenting, visibility, modifiers, constraints
ob_cylinder.location = (0.0, 0.0, 0.25)
ob_cylinder.scale = (0.9969, 0.9969, 0.4072)
ob_cube.location = (0.0, 0.0, 4.0)
ob_cube.rotation_euler = (0.0, 1.571, 1.571)
ob_cube.scale = (0.8192, 0.5452, 0.5052)

# ---- collection membership
col_collection.objects.link(ob_cylinder)
col_collection.objects.link(ob_cube)

# ---- scene / render settings (as saved in the file)
scene.frame_start = 1; scene.frame_end = 120; scene.frame_set(1)
scene.render.engine = 'BLENDER_EEVEE_NEXT'
bpy.context.view_layer.update()

# ---- added for rendering (the .blend has no active camera and no usable light): camera, sun
cam_auto = bpy.data.cameras.new('AutoCamera')
cam_auto.lens = 50.0
cam_auto.sensor_width = 36.0
cam_auto.clip_end = 1000.0
ob_auto_camera = bpy.data.objects.new('AutoCamera', cam_auto)
scene.collection.objects.link(ob_auto_camera)
ob_auto_camera.location = (11.489, -13.7868, 12.1912)
ob_auto_camera.rotation_euler = (1.09748, -7.21219e-08, 0.694738)
scene.camera = ob_auto_camera
light_auto_sun = bpy.data.lights.new('AutoSun', 'SUN')
light_auto_sun.energy = 3.0
light_auto_sun.angle = 0.0523599
ob_auto_sun = bpy.data.objects.new('AutoSun', light_auto_sun)
scene.collection.objects.link(ob_auto_sun)
ob_auto_sun.rotation_euler = (0.872665, 0.174533, 0.523599)
bpy.context.view_layer.update()
